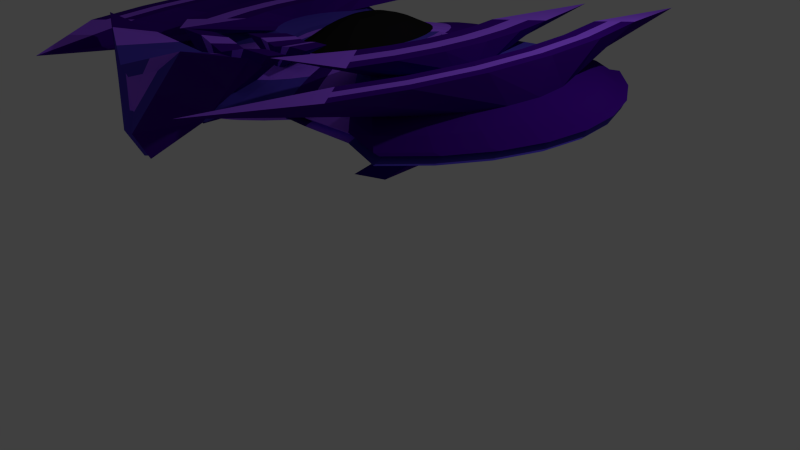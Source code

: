 # Source: Player_4.blend  (saved by Blender 2.73.0; exported with 4.5.12 LTS)
import bpy
from mathutils import Matrix  # noqa: F401  (used for matrix-valued properties, if any)

bpy.ops.wm.read_factory_settings(use_empty=True)
scene = bpy.context.scene
scene.name = 'Scene'

# ---- collections
col_collection_1 = bpy.data.collections.new('Collection 1'); scene.collection.children.link(col_collection_1)

# ---- materials (node trees are filled in below, after node groups)
mat_white = bpy.data.materials.new('white')
mat_white.alpha_threshold = 0.0
mat_white.use_transparent_shadow = False
mat_white.roughness = 0.5
mat_lights = bpy.data.materials.new('Lights')
mat_lights.alpha_threshold = 0.0
mat_lights.use_transparent_shadow = False
mat_lights.diffuse_color = (0.3357, 0.1044, 1.0, 1.0)
mat_lights.roughness = 0.5
mat_lights.specular_intensity = 0.0
mat_body_1 = bpy.data.materials.new('Body 1')
mat_body_1.alpha_threshold = 0.0
mat_body_1.use_transparent_shadow = False
mat_body_1.diffuse_color = (0.05186, 0.003241, 0.2598, 1.0)
mat_body_1.roughness = 0.5
mat_glass = bpy.data.materials.new('Glass')
mat_glass.alpha_threshold = 0.0
mat_glass.use_transparent_shadow = False
mat_glass.diffuse_color = (0.01109, 0.01109, 0.01109, 1.0)
mat_glass.roughness = 0.5
mat_glass.specular_intensity = 0.6846
mat_body = bpy.data.materials.new('Body')
mat_body.alpha_threshold = 0.0
mat_body.use_transparent_shadow = False
mat_body.diffuse_color = (0.07368, 0.04526, 0.4869, 1.0)
mat_body.roughness = 0.5
mat_body.specular_intensity = 0.4237

# ---- material node trees

# ---- world
world_world = bpy.data.worlds.new('World'); scene.world = world_world
world_world.color = (0.05088, 0.05088, 0.05088)
world_world.use_sun_shadow = False
world_world.sun_shadow_jitter_overblur = 0.0
world_world.cycles.sampling_method = 'MANUAL'
world_world.cycles.sample_map_resolution = 256

# ---- cameras
cam_camera = bpy.data.cameras.new('Camera')
cam_camera.clip_end = 100.0
cam_camera.lens = 35.0
cam_camera.sensor_width = 32.0
cam_camera.sensor_height = 18.0
cam_camera.ortho_scale = 7.314
cam_camera.dof.focus_distance = 0.0
cam_camera.dof.aperture_fstop = 128.0

# ---- lights
light_lamp = bpy.data.lights.new('Lamp', 'POINT')
light_lamp.transmission_factor = 0.0
light_lamp.cutoff_distance = 30.0
light_lamp.energy = 100.0
light_lamp.shadow_buffer_clip_start = 1.001
light_lamp.shadow_soft_size = 0.1
light_lamp.shadow_maximum_resolution = 0.006
light_lamp.use_absolute_resolution = True
light_lamp.cycles.use_multiple_importance_sampling = False

# ---- meshes
me_sphere = bpy.data.meshes.new('Sphere')
me_sphere.from_pydata([(-0.1951, -0.002747, 0.6728), (-0.3827, -0.002363, 0.6549), (-0.5556, -0.001739, 0.6258), (-0.7071, -0.0009, 0.5867), (-0.8315, 0.0001226, 0.539), (-0.9239, 0.001289, 0.4847), (-0.9808, 0.002555, 0.4256), (-1.0, 0.003872, 0.3643), (-0.6246, 0.0006659, -1.011), (3.331e-07, 0.0006659, -1.64), (-0.1913, 0.03507, 0.7243), (-0.3753, 0.07182, 0.7281), (-0.5449, 0.106, 0.719), (-0.6935, 0.1362, 0.6974), (-0.8155, 0.1613, 0.6641), (-0.9061, 0.1804, 0.6204), (-0.9619, 0.1927, 0.568), (-0.9808, 0.1977, 0.5088), (-0.6126, 0.07821, -1.011), (-0.1802, 0.07144, 0.746), (-0.3536, 0.1432, 0.7707), (-0.5133, 0.2095, 0.7808), (-0.6533, 0.268, 0.776), (-0.7682, 0.3163, 0.7565), (-0.8536, 0.3526, 0.7231), (-0.9061, 0.3755, 0.677), (-0.9239, 0.3841, 0.62), (-0.5771, 0.1528, -1.011), (-0.1622, 0.105, 0.766), (-0.3182, 0.2089, 0.8099), (-0.4619, 0.305, 0.8377), (-0.5879, 0.3895, 0.8484), (-0.6913, 0.4591, 0.8417), (-0.7682, 0.5113, 0.8177), (-0.8155, 0.544, 0.7775), (-0.8315, 0.5559, 0.7224), (-0.5194, 0.2215, -1.011), (-0.1379, 0.1343, 0.7835), (-0.2706, 0.2665, 0.8442), (-0.3928, 0.3886, 0.8876), (-0.5, 0.4959, 0.9119), (-0.5879, 0.5843, 0.9164), (-0.6533, 0.6504, 0.9007), (-0.6935, 0.6917, 0.8655), (-0.7071, 0.7065, 0.8122), (-0.6935, 0.6935, -0.1951), (-0.6533, 0.6533, -0.3827), (-0.5879, 0.5879, -0.5556), (-0.5, 0.5, -0.7071), (-0.3928, 0.3928, -0.8315), (-0.4417, 0.2817, -1.011), (-0.1084, 0.1584, 0.7979), (-0.2126, 0.3138, 0.8724), (-0.3087, 0.4573, 0.9285), (-0.3928, 0.5833, 0.964), (-0.4619, 0.6871, 0.9776), (-0.5133, 0.7646, 0.9688), (-0.5449, 0.8129, 0.9378), (-0.5556, 0.8301, 0.8859), (-0.5449, 0.8155, -0.1951), (-0.5133, 0.7682, -0.3827), (-0.4619, 0.6913, -0.5556), (-0.3928, 0.5879, -0.7071), (-0.3087, 0.4619, -0.8315), (-0.347, 0.3312, -1.011), (-0.07466, 0.1764, 0.8086), (-0.1464, 0.349, 0.8934), (-0.2126, 0.5083, 0.9589), (-0.2706, 0.6482, 1.003), (-0.3182, 0.7634, 1.023), (-0.3536, 0.8494, 1.019), (-0.3753, 0.9029, 0.9915), (-0.3827, 0.9219, 0.9406), (-0.3753, 0.9061, -0.1951), (-0.3536, 0.8536, -0.3827), (-0.3182, 0.7682, -0.5556), (-0.2706, 0.6533, -0.7071), (-0.2126, 0.5133, -0.8315), (-0.239, 0.3679, -1.011), (-0.03806, 0.1874, 0.8152), (-0.07466, 0.3706, 0.9063), (-0.1084, 0.5397, 0.9777), (-0.1379, 0.6882, 1.027), (-0.1622, 0.8105, 1.051), (-0.1802, 0.9017, 1.05), (-0.1913, 0.9584, 1.025), (-0.1951, 0.9784, 0.9743), (-0.1913, 0.9619, -0.1951), (-0.1802, 0.9061, -0.3827), (-0.1622, 0.8155, -0.5556), (-0.1379, 0.6935, -0.7071), (-0.1084, 0.5449, -0.8315), (-0.1219, 0.3905, -1.011), (3.364e-07, 0.1911, 0.8174), (3.731e-07, 0.3779, 0.9106), (3.802e-07, 0.5503, 0.984), (4.165e-07, 0.7017, 1.035), (3.882e-07, 0.8263, 1.061), (3.396e-07, 0.9193, 1.061), (4.025e-07, 0.9771, 1.036), (3.481e-07, 0.9975, 0.9857), (3.703e-07, 0.9808, -0.1951), (3.951e-07, 0.9239, -0.3827), (3.882e-07, 0.8315, -0.5556), (4.165e-07, 0.7071, -0.7071), (3.759e-07, 0.5556, -0.8315), (3.413e-07, 0.3982, -1.011), (0.03806, 0.1874, 0.8152), (0.07466, 0.3706, 0.9063), (0.1084, 0.5397, 0.9777), (0.138, 0.6882, 1.027), (0.1622, 0.8105, 1.051), (0.1802, 0.9017, 1.05), (0.1913, 0.9584, 1.025), (0.1951, 0.9784, 0.9743), (0.1913, 0.9619, -0.1951), (0.1802, 0.9061, -0.3827), (0.1622, 0.8155, -0.5556), (0.138, 0.6935, -0.7071), (0.1084, 0.5449, -0.8315), (0.1219, 0.3905, -1.011), (0.07466, 0.1764, 0.8086), (0.1464, 0.349, 0.8934), (0.2126, 0.5083, 0.9589), (0.2706, 0.6482, 1.003), (0.3182, 0.7634, 1.023), (0.3536, 0.8494, 1.019), (0.3753, 0.9029, 0.9915), (0.3827, 0.9219, 0.9406), (0.3753, 0.9061, -0.1951), (0.3536, 0.8536, -0.3827), (0.3182, 0.7682, -0.5556), (0.2706, 0.6533, -0.7071), (0.2126, 0.5133, -0.8315), (0.239, 0.3679, -1.011), (0.1084, 0.1584, 0.7979), (0.2126, 0.3138, 0.8724), (0.3087, 0.4573, 0.9285), (0.3928, 0.5833, 0.964), (0.4619, 0.6871, 0.9776), (0.5133, 0.7646, 0.9688), (0.5449, 0.8129, 0.9378), (0.5556, 0.8301, 0.8859), (0.5449, 0.8155, -0.1951), (0.5133, 0.7682, -0.3827), (0.4619, 0.6913, -0.5556), (0.3928, 0.5879, -0.7071), (0.3087, 0.4619, -0.8315), (0.347, 0.3312, -1.011), (0.138, 0.1343, 0.7835), (0.2706, 0.2665, 0.8442), (0.3928, 0.3886, 0.8876), (0.5, 0.4959, 0.9119), (0.5879, 0.5843, 0.9164), (0.6533, 0.6504, 0.9007), (0.6935, 0.6917, 0.8655), (0.7071, 0.7065, 0.8122), (0.6935, 0.6935, -0.1951), (0.6533, 0.6533, -0.3827), (0.5879, 0.5879, -0.5556), (0.5, 0.5, -0.7071), (0.3928, 0.3928, -0.8315), (0.4417, 0.2817, -1.011), (0.1622, 0.105, 0.766), (0.3182, 0.2089, 0.8098), (0.4619, 0.305, 0.8377), (0.5879, 0.3895, 0.8484), (0.6913, 0.4591, 0.8417), (0.7682, 0.5113, 0.8177), (0.8155, 0.544, 0.7775), (0.8315, 0.5559, 0.7224), (0.5194, 0.2215, -1.011), (0.1802, 0.07144, 0.746), (0.3536, 0.1432, 0.7707), (0.5133, 0.2095, 0.7808), (0.6533, 0.268, 0.776), (0.7682, 0.3163, 0.7565), (0.8536, 0.3526, 0.7231), (0.9061, 0.3755, 0.677), (0.9239, 0.3841, 0.62), (0.5771, 0.1528, -1.011), (0.1913, 0.03507, 0.7243), (0.3753, 0.07182, 0.7281), (0.5449, 0.106, 0.719), (0.6935, 0.1362, 0.6974), (0.8155, 0.1613, 0.6641), (0.9061, 0.1804, 0.6204), (0.9619, 0.1927, 0.568), (0.9808, 0.1977, 0.5088), (0.6126, 0.07821, -1.011), (0.1951, -0.002747, 0.6728), (0.3827, -0.002363, 0.6549), (0.5556, -0.001739, 0.6258), (0.7071, -0.0009001, 0.5867), (0.8315, 0.0001225, 0.539), (0.9239, 0.001289, 0.4847), (0.9808, 0.002555, 0.4256), (1.0, 0.003872, 0.3643), (0.6246, 0.0006659, -1.011), (0.1913, -0.04057, 0.6503), (0.3753, -0.07655, 0.6107), (0.5449, -0.1094, 0.5616), (0.6935, -0.138, 0.505), (0.8155, -0.1611, 0.4429), (0.9061, -0.1778, 0.3779), (0.9619, -0.1876, 0.3123), (0.9808, -0.19, 0.2487), (0.6126, -0.07688, -1.011), (0.1802, -0.07693, 0.6286), (0.3536, -0.1479, 0.5681), (0.5133, -0.213, 0.4999), (0.6533, -0.2698, 0.4264), (0.7682, -0.3161, 0.3505), (0.8536, -0.35, 0.2752), (0.9061, -0.3704, 0.2033), (0.9239, -0.3764, 0.1375), (0.5771, -0.1515, -1.011), (0.1622, -0.1104, 0.6086), (0.3182, -0.2136, 0.5289), (0.4619, -0.3084, 0.443), (0.5879, -0.3913, 0.354), (0.6913, -0.4589, 0.2654), (0.7682, -0.5087, 0.1805), (0.8155, -0.5389, 0.1028), (0.8315, -0.5482, 0.03511), (0.5194, -0.2202, -1.011), (0.138, -0.1398, 0.5911), (0.2706, -0.2712, 0.4946), (0.3928, -0.3921, 0.3931), (0.5, -0.4977, 0.2905), (0.5879, -0.5841, 0.1907), (0.6533, -0.6479, 0.0976), (0.6935, -0.6866, 0.01475), (0.7071, -0.6988, -0.05467), (0.6935, -0.6935, -0.1951), (0.6533, -0.6533, -0.3827), (0.5879, -0.5879, -0.5556), (0.5, -0.5, -0.7071), (0.3928, -0.3928, -0.8315), (0.4417, -0.2804, -1.011), (0.1084, -0.1639, 0.5767), (0.2126, -0.3185, 0.4664), (0.3087, -0.4608, 0.3521), (0.3928, -0.5851, 0.2384), (0.4619, -0.6868, 0.1294), (0.5133, -0.762, 0.02953), (0.5449, -0.8078, -0.05752), (0.5556, -0.8223, -0.1284), (0.5449, -0.8155, -0.1951), (0.5133, -0.7682, -0.3827), (0.4619, -0.6913, -0.5556), (0.3928, -0.5879, -0.7071), (0.3087, -0.4619, -0.8315), (0.347, -0.3298, -1.011), (0.07466, -0.1818, 0.566), (0.1464, -0.3537, 0.4454), (0.2126, -0.5118, 0.3217), (0.2706, -0.65, 0.1997), (0.3182, -0.7632, 0.08391), (0.3536, -0.8469, -0.02105), (0.3753, -0.8978, -0.1112), (0.3827, -0.9142, -0.1831), (0.3753, -0.9061, -0.1951), (0.3536, -0.8536, -0.3827), (0.3182, -0.7682, -0.5556), (0.2706, -0.6533, -0.7071), (0.2126, -0.5133, -0.8315), (0.239, -0.3666, -1.011), (0.03806, -0.1929, 0.5594), (0.07466, -0.3753, 0.4325), (0.1084, -0.5432, 0.303), (0.1379, -0.69, 0.1758), (0.1622, -0.8102, 0.05588), (0.1802, -0.8991, -0.0522), (0.1913, -0.9533, -0.1443), (0.1951, -0.9707, -0.2168), (0.1913, -0.9619, -0.1951), (0.1802, -0.9061, -0.3827), (0.1622, -0.8155, -0.5556), (0.1379, -0.6935, -0.7071), (0.1084, -0.5449, -0.8315), (0.1219, -0.3892, -1.011), (2.965e-07, -0.1966, 0.5572), (2.151e-07, -0.3826, 0.4282), (1.831e-07, -0.5538, 0.2967), (1.364e-07, -0.7035, 0.1678), (1.501e-07, -0.8261, 0.04642), (1.781e-07, -0.9167, -0.06272), (1.475e-07, -1.291, -0.1951), (2.133e-07, -0.9239, -0.3827), (1.501e-07, -0.8315, -0.5556), (1.364e-07, -0.7071, -0.7071), (2.136e-07, -0.5556, -0.8315), (2.212e-07, -0.3968, -1.011), (-0.03806, -0.1929, 0.5594), (-0.07466, -0.3753, 0.4325), (-0.1084, -0.5432, 0.303), (-0.1379, -0.69, 0.1758), (-0.1622, -0.8102, 0.05588), (-0.1802, -0.8991, -0.0522), (-0.1913, -0.9533, -0.1443), (-0.1951, -0.9707, -0.2168), (-0.1913, -0.9619, -0.1951), (-0.1802, -0.9061, -0.3827), (-0.1622, -0.8155, -0.5556), (-0.1379, -0.6935, -0.7071), (-0.1084, -0.5449, -0.8315), (-0.1219, -0.3892, -1.011), (-0.07466, -0.1818, 0.566), (-0.1464, -0.3537, 0.4454), (-0.2126, -0.5118, 0.3217), (-0.2706, -0.65, 0.1997), (-0.3182, -0.7632, 0.08392), (-0.3536, -0.8469, -0.02105), (-0.3753, -0.8978, -0.1112), (-0.3827, -0.9142, -0.1831), (-0.3753, -0.9061, -0.1951), (-0.3536, -0.8536, -0.3827), (-0.3182, -0.7682, -0.5556), (-0.2706, -0.6533, -0.7071), (-0.2126, -0.5133, -0.8315), (-0.239, -0.3666, -1.011), (-0.1084, -0.1639, 0.5767), (-0.2126, -0.3185, 0.4664), (-0.3087, -0.4608, 0.3521), (-0.3928, -0.5851, 0.2384), (-0.4619, -0.6868, 0.1294), (-0.5133, -0.762, 0.02953), (-0.5449, -0.8078, -0.05752), (-0.5556, -0.8223, -0.1284), (-0.5449, -0.8155, -0.1951), (-0.5133, -0.7682, -0.3827), (-0.4619, -0.6913, -0.5556), (-0.3928, -0.5879, -0.7071), (-0.3087, -0.4619, -0.8315), (-0.347, -0.3298, -1.011), (9.544e-08, -0.002877, 0.6788), (-0.1379, -0.1398, 0.5911), (-0.2706, -0.2712, 0.4946), (-0.3928, -0.3921, 0.3931), (-0.5, -0.4977, 0.2905), (-0.5879, -0.5841, 0.1907), (-0.6533, -0.6479, 0.0976), (-0.6935, -0.6866, 0.01475), (-0.7071, -0.6988, -0.05467), (-0.6935, -0.6935, -0.1951), (-0.6533, -0.6533, -0.3827), (-0.5879, -0.5879, -0.5556), (-0.5, -0.5, -0.7071), (-0.3928, -0.3928, -0.8315), (-0.4417, -0.2804, -1.011), (-0.1622, -0.1104, 0.6086), (-0.3182, -0.2136, 0.5289), (-0.4619, -0.3084, 0.443), (-0.5879, -0.3913, 0.354), (-0.6913, -0.4589, 0.2654), (-0.7682, -0.5087, 0.1805), (-0.8155, -0.5389, 0.1028), (-0.8315, -0.5482, 0.03511), (-0.5194, -0.2202, -1.011), (-0.1802, -0.07693, 0.6286), (-0.3536, -0.1479, 0.5681), (-0.5133, -0.213, 0.4999), (-0.6533, -0.2698, 0.4264), (-0.7682, -0.3161, 0.3505), (-0.8536, -0.35, 0.2752), (-0.9061, -0.3704, 0.2033), (-0.9239, -0.3764, 0.1375), (-0.5771, -0.1515, -1.011), (-0.1913, -0.04057, 0.6503), (-0.3753, -0.07655, 0.6107), (-0.5449, -0.1094, 0.5616), (-0.6935, -0.138, 0.505), (-0.8155, -0.1611, 0.4429), (-0.9061, -0.1778, 0.3779), (-0.9619, -0.1876, 0.3123), (-0.9808, -0.19, 0.2487), (-0.6126, -0.07688, -1.011), (-3.728, -8.458e-09, -0.0248), (-3.656, -8.458e-09, -0.2564), (-3.444, -8.458e-09, -0.4791), (-3.099, -8.458e-09, -0.6844), (-2.636, -8.458e-09, -0.8643), (-2.071, -8.458e-09, -1.012), (-1.426, -8.458e-09, -1.122), (-3.656, 0.2156, -0.0248), (-3.586, 0.2115, -0.2564), (-3.378, 0.1992, -0.4791), (-3.04, 0.1793, -0.6844), (-2.585, 0.1525, -0.8643), (-2.031, 0.1198, -1.012), (-1.399, 0.08251, -1.122), (-3.444, 0.4229, -0.0248), (-3.378, 0.4148, -0.2564), (-3.182, 0.3907, -0.4791), (-2.863, 0.3517, -0.6844), (-2.435, 0.2991, -0.8643), (-1.913, 0.235, -1.012), (-1.318, 0.1619, -1.122), (-3.099, 0.614, -0.0248), (-3.04, 0.6022, -0.2564), (-2.863, 0.5673, -0.4791), (-2.577, 0.5105, -0.6844), (-2.192, 0.4342, -0.8643), (-1.722, 0.3411, -1.012), (-1.186, 0.235, -1.122), (-2.636, 0.7815, -0.0248), (-2.585, 0.7665, -0.2564), (-2.435, 0.722, -0.4791), (-2.192, 0.6498, -0.6844), (-1.864, 0.5526, -0.8643), (-1.464, 0.4342, -1.012), (-1.009, 0.2991, -1.122), (2.636, 0.7815, -0.0248), (2.585, 0.7665, -0.2564), (2.435, 0.722, -0.4791), (2.192, 0.6498, -0.6844), (1.864, 0.5526, -0.8643), (1.464, 0.4342, -1.012), (1.009, 0.2991, -1.122), (3.099, 0.614, -0.0248), (3.04, 0.6022, -0.2564), (2.863, 0.5673, -0.4791), (2.577, 0.5105, -0.6844), (2.192, 0.4342, -0.8643), (1.722, 0.3411, -1.012), (1.186, 0.235, -1.122), (3.444, 0.4229, -0.0248), (3.378, 0.4148, -0.2564), (3.182, 0.3907, -0.4791), (2.863, 0.3517, -0.6844), (2.435, 0.2991, -0.8643), (1.913, 0.235, -1.012), (1.318, 0.1619, -1.122), (3.656, 0.2156, -0.0248), (3.586, 0.2115, -0.2564), (3.378, 0.1992, -0.4791), (3.04, 0.1793, -0.6844), (2.585, 0.1525, -0.8643), (2.031, 0.1198, -1.012), (1.399, 0.08251, -1.122), (3.728, -1.32e-07, -0.0248), (3.656, -9.08e-08, -0.2564), (3.444, -8.257e-08, -0.4791), (3.099, -1.402e-07, -0.6844), (2.636, -1.567e-07, -0.8643), (2.071, -1.155e-07, -1.012), (1.426, -5.786e-08, -1.122), (3.656, -0.2156, -0.0248), (3.586, -0.2115, -0.2564), (3.378, -0.1992, -0.4791), (3.04, -0.1793, -0.6844), (2.585, -0.1525, -0.8643), (2.031, -0.1198, -1.012), (1.399, -0.08251, -1.122), (3.444, -0.4229, -0.0248), (3.378, -0.4148, -0.2564), (3.182, -0.3907, -0.4791), (2.863, -0.3517, -0.6844), (2.435, -0.2991, -0.8643), (1.913, -0.235, -1.012), (1.318, -0.1619, -1.122), (3.099, -0.614, -0.0248), (3.04, -0.6022, -0.2564), (2.863, -0.5673, -0.4791), (2.577, -0.5105, -0.6844), (2.192, -0.4342, -0.8643), (1.722, -0.3411, -1.012), (1.186, -0.235, -1.122), (2.636, -0.7815, -0.0248), (2.585, -0.7665, -0.2564), (2.435, -0.722, -0.4791), (2.192, -0.6498, -0.6844), (1.864, -0.5526, -0.8643), (1.464, -0.4342, -1.012), (1.009, -0.2991, -1.122), (1.561, -1.049, -2.091), (1.471, -0.9705, -1.822), (0.9445, -0.8155, -1.684), (0.8033, -0.6935, -1.529), (0.6311, -0.5449, -1.402), (0.4347, -0.3753, -1.307), (-3.073e-07, -1.291, -1.655), (-9.05e-09, -0.9239, -1.552), (-2.954e-07, -0.8315, -1.456), (-3.574e-07, -0.7071, -1.372), (-7.77e-09, -0.5556, -1.303), (1.9e-07, -0.3827, -1.252), (-1.561, -1.049, -2.091), (-1.471, -0.9705, -1.822), (-0.9445, -0.8155, -1.684), (-0.8033, -0.6935, -1.529), (-0.6311, -0.5449, -1.402), (-0.4347, -0.3753, -1.307), (-2.636, -0.7815, -0.0248), (-2.585, -0.7665, -0.2564), (-2.435, -0.722, -0.4791), (-2.192, -0.6498, -0.6844), (-1.864, -0.5526, -0.8643), (-1.464, -0.4342, -1.012), (-1.009, -0.2991, -1.122), (-3.099, -0.614, -0.0248), (-3.04, -0.6022, -0.2564), (-2.863, -0.5673, -0.4791), (-2.577, -0.5105, -0.6844), (-2.192, -0.4342, -0.8643), (-1.722, -0.3411, -1.012), (-1.186, -0.235, -1.122), (-3.444, -0.4229, -0.0248), (-3.378, -0.4148, -0.2564), (-3.182, -0.3907, -0.4791), (-2.863, -0.3517, -0.6844), (-2.435, -0.2991, -0.8643), (-1.913, -0.235, -1.012), (-1.318, -0.1619, -1.122), (-3.656, -0.2156, -0.0248), (-3.586, -0.2115, -0.2564), (-3.378, -0.1992, -0.4791), (-3.04, -0.1793, -0.6844), (-2.585, -0.1525, -0.8643), (-2.031, -0.1198, -1.012), (-1.399, -0.08251, -1.122), (-2.299, 0.5556, -0.0605), (-1.917, -0.6935, -0.2556), (-2.554, 0.3827, -0.0605), (-1.382, 0.5, -0.7676), (-1.806, -0.6533, -0.4432), (-1.955, -0.7071, -0.0605), (-2.711, -0.1951, -0.0605), (-0.8797, -0.2126, -0.9844), (-1.086, 0.3928, -0.892), (-1.625, -0.5879, -0.6161), (-1.955, 0.7071, -0.0605), (-0.9774, -0.1464, -0.9844), (-1.382, -0.5, -0.7676), (-1.038, -0.07466, -0.9844), (-1.058, 0.0, -0.9844), (-1.917, 0.6935, -0.2556), (-2.711, 0.1951, -0.0605), (-2.765, 0.0, -0.0605), (-2.554, -0.3827, -0.0605), (-2.299, -0.5556, -0.0605), (-1.038, 0.07466, -0.9844), (-0.9774, 0.1464, -0.9844), (-1.086, -0.3928, -0.892), (-0.7481, -0.2706, -0.9844), (-1.625, 0.5879, -0.6161), (-1.806, 0.6533, -0.4432), (-0.8797, 0.2126, -0.9844), (-0.7481, 0.2706, -0.9844), (1.086, 0.3928, -0.892), (2.299, 0.5556, -0.0605), (1.917, -0.6935, -0.2556), (1.955, 0.7071, -0.0605), (0.9774, -0.1464, -0.9844), (1.806, -0.6533, -0.4432), (2.554, 0.3827, -0.0605), (2.711, 0.1951, -0.0605), (1.917, 0.6935, -0.2556), (1.625, -0.5879, -0.6161), (1.955, -0.7071, -0.0605), (1.806, 0.6533, -0.4432), (1.038, -0.07466, -0.9844), (0.9774, 0.1464, -0.9844), (0.8797, -0.2126, -0.9844), (0.7481, -0.2706, -0.9844), (2.711, -0.1951, -0.0605), (2.765, -1.131e-07, -0.0605), (2.299, -0.5556, -0.0605), (2.554, -0.3827, -0.0605), (1.086, -0.3928, -0.892), (1.382, -0.5, -0.7676), (1.625, 0.5879, -0.6161), (1.382, 0.5, -0.7676), (0.7481, 0.2706, -0.9844), (0.8797, 0.2126, -0.9844), (1.038, 0.07466, -0.9844), (1.058, -4.385e-08, -0.9844), (-0.7003, 0.7559, 0.3086), (-0.5502, 0.8787, 0.3454), (-0.379, 0.9699, 0.3728), (-0.1932, 1.026, 0.3896), (3.592e-07, 1.045, 0.3953), (0.1932, 1.026, 0.3896), (0.379, 0.9699, 0.3728), (0.5502, 0.8787, 0.3454), (0.7003, 0.7559, 0.3086), (0.7003, -0.6403, -0.1104), (0.5502, -0.763, -0.1472), (0.379, -0.8543, -0.1746), (0.1932, -0.9104, -0.1915), (-0.1932, -0.9104, -0.1915), (-0.379, -0.8543, -0.1746), (-0.5502, -0.763, -0.1472), (-0.7003, -0.6403, -0.1104), (-3.692, 0.05587, -0.1406), (-3.621, 0.2694, -0.1406), (-3.411, 0.4747, -0.1406), (-3.07, 0.664, -0.1406), (-2.61, 0.8299, -0.1406), (2.61, 0.8299, -0.1406), (3.07, 0.664, -0.1406), (3.411, 0.4747, -0.1406), (3.621, 0.2694, -0.1406), (3.692, 0.05587, -0.1406), (3.621, -0.1577, -0.1406), (3.411, -0.363, -0.1406), (3.07, -0.5522, -0.1406), (2.61, -0.7181, -0.1406), (-2.61, -0.7181, -0.1406), (-3.07, -0.5522, -0.1406), (-3.411, -0.363, -0.1406), (-3.621, -0.1577, -0.1406), (-1.936, 0.7562, -0.158), (-1.936, -0.6444, -0.158), (1.936, 0.7562, -0.158), (1.936, -0.6444, -0.158), (-0.05419, -0.5502, -0.8315), (-0.06897, -0.7003, -0.7071), (-0.09567, -1.304, -0.1951), (-0.08111, -0.8181, 0.05115), (-0.06897, -0.6968, 0.1718), (-0.01903, -0.1947, 0.5583), (-0.03733, -0.379, 0.4304), (-0.06093, -0.393, -1.011), (-0.09012, -0.915, -0.3827), (-0.09012, -0.9079, -0.05746), (-0.05419, -0.5485, 0.2998), (-0.08111, -0.8235, -0.5556), (-0.3156, -0.5502, -1.402), (-0.4016, -0.7003, -1.529), (-0.7806, -1.173, -2.091), (-0.2174, -0.379, -1.307), (-0.7353, -0.983, -1.822), (-0.4723, -0.8235, -1.684), (0.09012, -0.915, -0.3827), (0.09567, -1.304, -0.1951), (0.09012, -0.9079, -0.05746), (0.08111, -0.8181, 0.05115), (0.03733, -0.379, 0.4304), (0.01903, -0.1947, 0.5583), (0.06093, -0.393, -1.011), (0.05419, -0.5502, -0.8315), (0.08111, -0.8235, -0.5556), (0.05419, -0.5485, 0.2998), (0.06897, -0.7003, -0.7071), (0.06897, -0.6968, 0.1718), (0.7353, -0.983, -1.822), (0.7806, -1.173, -2.091), (0.2174, -0.379, -1.307), (0.3156, -0.5502, -1.402), (0.4723, -0.8235, -1.684), (0.4016, -0.7003, -1.529), (-3.099, 0.06182, -1.549), (-2.636, 0.06182, -1.527), (-2.071, 0.06182, -1.508), (-1.426, 0.06182, -1.494), (-3.04, 0.4291, -1.549), (-2.585, 0.3742, -1.527), (-2.031, 0.3073, -1.508), (-1.399, 0.2309, -1.494), (-2.863, 0.7823, -1.549), (-2.435, 0.6746, -1.527), (-1.913, 0.5433, -1.508), (-1.318, 0.3934, -1.494), (-1.935, 1.668, -0.8799), (-1.18, 1.213, -1.172), (1.935, 1.668, -0.8799), (1.18, 1.213, -1.172), (2.863, 0.7823, -1.549), (2.435, 0.6746, -1.527), (1.913, 0.5433, -1.508), (1.318, 0.3934, -1.494), (3.04, 0.4291, -1.549), (2.585, 0.3742, -1.527), (2.031, 0.3073, -1.508), (1.399, 0.2309, -1.494), (3.099, 0.06182, -1.549), (2.636, 0.06182, -1.527), (2.071, 0.06182, -1.508), (1.426, 0.06182, -1.494), (3.04, -0.3055, -1.549), (2.585, -0.2506, -1.527), (2.031, -0.1836, -1.508), (1.399, -0.1072, -1.494), (2.863, -0.6587, -1.549), (2.435, -0.5509, -1.527), (1.913, -0.4196, -1.508), (1.318, -0.2698, -1.494), (2.577, -0.9842, -1.549), (2.192, -0.8278, -1.527), (1.722, -0.6371, -1.508), (1.186, -0.4196, -1.494), (1.646, -1.401, -1.373), (1.004, -0.8216, -1.666), (-1.646, -1.401, -1.373), (-1.004, -0.8216, -1.666), (-2.577, -0.9842, -1.549), (-2.192, -0.8278, -1.527), (-1.722, -0.6371, -1.508), (-1.186, -0.4196, -1.494), (-2.863, -0.6587, -1.549), (-2.435, -0.5509, -1.527), (-1.913, -0.4196, -1.508), (-1.318, -0.2698, -1.494), (-3.04, -0.3055, -1.549), (-2.585, -0.2506, -1.527), (-2.031, -0.1836, -1.508), (-1.399, -0.1072, -1.494), (-0.4715, 0.0006659, -1.246), (-0.4625, 0.05921, -1.246), (-0.4356, 0.1155, -1.246), (-0.3921, 0.1674, -1.246), (-0.3334, 0.2128, -1.246), (-0.262, 0.2502, -1.246), (-0.1804, 0.2779, -1.246), (-0.09199, 0.295, -1.246), (3.46e-07, 0.3007, -1.246), (0.09199, 0.295, -1.246), (0.1804, 0.2779, -1.246), (0.262, 0.2502, -1.246), (0.3334, 0.2128, -1.246), (0.3921, 0.1674, -1.246), (0.4356, 0.1155, -1.246), (0.4625, 0.05921, -1.246), (0.4715, 0.0006659, -1.246), (0.4625, -0.05788, -1.246), (0.4356, -0.1142, -1.246), (0.3921, -0.166, -1.246), (0.3334, -0.2115, -1.246), (0.262, -0.2488, -1.246), (0.1804, -0.2766, -1.246), (0.09199, -0.2936, -1.246), (2.536e-07, -0.2994, -1.246), (-0.09199, -0.2936, -1.246), (-0.1804, -0.2766, -1.246), (-0.262, -0.2488, -1.246), (-0.3334, -0.2115, -1.246), (-0.3921, -0.166, -1.246), (-0.4356, -0.1142, -1.246), (-0.4625, -0.05787, -1.246), (-0.04599, -0.2965, -1.246), (0.046, -0.2965, -1.246), (-0.395, 0.0006659, -1.364), (-0.3874, 0.0497, -1.364), (-0.3649, 0.09686, -1.364), (-0.3284, 0.1403, -1.364), (-0.2793, 0.1784, -1.364), (-0.2194, 0.2097, -1.364), (-0.1512, 0.2329, -1.364), (-0.07706, 0.2472, -1.364), (3.483e-07, 0.252, -1.364), (0.07706, 0.2472, -1.364), (0.1512, 0.2329, -1.364), (0.2194, 0.2097, -1.364), (0.2793, 0.1784, -1.364), (0.3284, 0.1403, -1.364), (0.3649, 0.09686, -1.364), (0.3874, 0.0497, -1.364), (0.395, 0.0006659, -1.364), (0.3874, -0.04837, -1.364), (0.3649, -0.09552, -1.364), (0.3284, -0.139, -1.364), (0.2793, -0.1771, -1.364), (0.2194, -0.2083, -1.364), (0.1512, -0.2316, -1.364), (0.07706, -0.2459, -1.364), (2.698e-07, -0.2507, -1.364), (-0.07706, -0.2459, -1.364), (-0.1512, -0.2316, -1.364), (-0.2194, -0.2083, -1.364), (-0.2793, -0.1771, -1.364), (-0.3284, -0.139, -1.364), (-0.3649, -0.09552, -1.364), (-0.3874, -0.04837, -1.364), (-0.03853, -0.2483, -1.364), (0.03853, -0.2483, -1.364), (-0.5481, 0.0006659, -1.128), (-0.5375, 0.06871, -1.128), (-0.5064, 0.1341, -1.128), (-0.4557, 0.1944, -1.128), (-0.3875, 0.2473, -1.128), (-0.3045, 0.2907, -1.128), (-0.2097, 0.3229, -1.128), (-0.1069, 0.3427, -1.128), (3.437e-07, 0.3495, -1.128), (0.1069, 0.3427, -1.128), (0.2097, 0.3229, -1.128), (0.3045, 0.2907, -1.128), (0.3875, 0.2473, -1.128), (0.4557, 0.1944, -1.128), (0.5064, 0.1341, -1.128), (0.5375, 0.06871, -1.128), (0.5481, 0.0006659, -1.128), (0.5375, -0.06738, -1.128), (0.5064, -0.1328, -1.128), (0.4557, -0.1931, -1.128), (0.3875, -0.246, -1.128), (0.3045, -0.2893, -1.128), (0.2097, -0.3216, -1.128), (0.1069, -0.3414, -1.128), (2.374e-07, -0.3481, -1.128), (-0.1069, -0.3414, -1.128), (-0.2097, -0.3216, -1.128), (-0.3045, -0.2893, -1.128), (-0.3875, -0.246, -1.128), (-0.4557, -0.1931, -1.128), (-0.5064, -0.1328, -1.128), (-0.5375, -0.06738, -1.128), (-0.05346, -0.3448, -1.128), (0.05346, -0.3448, -1.128), (0.1069, -0.3414, -1.128), (0.05346, -0.3448, -1.128), (2.374e-07, -0.3481, -1.128), (-0.05346, -0.3448, -1.128), (-0.5375, -0.06738, -1.128), (-0.5481, 0.0006659, -1.128), (-0.5064, -0.1328, -1.128), (-0.4557, -0.1931, -1.128), (-0.3875, -0.246, -1.128), (-0.3045, -0.2893, -1.128), (-0.2097, -0.3216, -1.128), (-0.1069, -0.3414, -1.128), (0.2097, -0.3216, -1.128), (0.3045, -0.2893, -1.128), (0.3875, -0.246, -1.128), (0.4557, -0.1931, -1.128), (0.5064, -0.1328, -1.128), (0.5375, -0.06738, -1.128), (0.5481, 0.0006659, -1.128), (0.5375, 0.06871, -1.128), (0.5064, 0.1341, -1.128), (0.4557, 0.1944, -1.128), (0.3875, 0.2473, -1.128), (0.3045, 0.2907, -1.128), (0.2097, 0.3229, -1.128), (0.1069, 0.3427, -1.128), (3.437e-07, 0.3495, -1.128), (-0.1069, 0.3427, -1.128), (-0.2097, 0.3229, -1.128), (-0.3045, 0.2907, -1.128), (-0.3875, 0.2473, -1.128), (-0.4557, 0.1944, -1.128), (-0.5064, 0.1341, -1.128), (-0.5375, 0.06871, -1.128), (1.715, 0.4933, -1.503), (1.516, 0.4434, -1.498), (1.82, 0.2818, -1.503), (1.61, 0.2563, -1.498), (1.856, 0.06182, -1.503), (1.641, 0.06182, -1.498), (1.82, -0.1582, -1.503), (1.61, -0.1327, -1.498), (1.715, -0.3697, -1.503), (1.516, -0.3197, -1.498), (1.543, -0.5646, -1.503), (1.365, -0.4921, -1.498), (2.721, 0.7464, -1.542), (2.578, 0.7105, -1.534), (2.888, 0.4108, -1.542), (2.737, 0.3925, -1.534), (2.945, 0.06182, -1.542), (2.79, 0.06182, -1.534), (2.888, -0.2872, -1.542), (2.737, -0.2689, -1.534), (2.721, -0.6228, -1.542), (2.578, -0.5869, -1.534), (2.449, -0.9321, -1.542), (2.32, -0.8799, -1.534), (-1.856, 0.06182, -1.503), (-1.641, 0.06182, -1.498), (-1.82, 0.2818, -1.503), (-1.61, 0.2563, -1.498), (-1.715, 0.4933, -1.503), (-1.516, 0.4434, -1.498), (-1.543, -0.5646, -1.503), (-1.365, -0.4921, -1.498), (-1.715, -0.3697, -1.503), (-1.516, -0.3197, -1.498), (-1.82, -0.1582, -1.503), (-1.61, -0.1327, -1.498), (-2.945, 0.06182, -1.542), (-2.79, 0.06182, -1.534), (-2.888, 0.4108, -1.542), (-2.737, 0.3925, -1.534), (-2.721, 0.7464, -1.542), (-2.578, 0.7105, -1.534), (-2.449, -0.9321, -1.542), (-2.32, -0.8799, -1.534), (-2.721, -0.6228, -1.542), (-2.578, -0.5869, -1.534), (-2.888, -0.2872, -1.542), (-2.737, -0.2689, -1.534), (-1.81, 0.5557, 0.2005), (-1.321, 0.5558, 0.4614), (-1.088, 0.5, -0.7474), (-0.7941, 0.5, -0.7273), (-1.539, -0.7043, -0.0489), (-1.123, -0.7015, -0.03729), (-2.135, -0.1934, 0.05222), (-1.558, -0.1917, 0.1649), (-0.855, 0.3928, -0.8718), (-0.6239, 0.3928, -0.8516), (-1.539, 0.7069, 0.2304), (-1.123, 0.7067, 0.5213), (-0.8784, 0.001667, -0.9862), (-0.6989, 0.003335, -0.9881), (-1.509, 0.6935, -0.2354), (-1.101, 0.6935, -0.2153), (-2.176, 0.001291, 0.09075), (-1.588, 0.002581, 0.242), (-1.81, -0.5531, -0.01897), (-1.321, -0.5506, 0.02256), (-0.8116, 0.1623, -0.9862), (-0.6457, 0.1782, -0.9881), (-0.6212, -0.2952, -0.9862), (-0.4942, -0.3197, -0.9881), (-1.422, 0.6533, -0.423), (-1.038, 0.6533, -0.4028), (-0.6212, 0.2985, -0.9862), (-0.4942, 0.3264, -0.9881), (-1.101, -0.6935, -0.2153), (-1.509, -0.6935, -0.2354), (-1.467, 0.3836, 0.3932), (-2.011, 0.3832, 0.1663), (-1.038, -0.6533, -0.4028), (-1.422, -0.6533, -0.423), (-0.5812, -0.2505, -0.9881), (-0.7304, -0.2315, -0.9862), (-0.9338, -0.5879, -0.5757), (-1.28, -0.5879, -0.5959), (-0.6457, -0.1715, -0.9881), (-0.8116, -0.159, -0.9862), (-0.7941, -0.5, -0.7273), (-1.088, -0.5, -0.7474), (-0.6855, -0.0858, -0.9881), (-0.8616, -0.08023, -0.9862), (-1.558, 0.1968, 0.3191), (-2.135, 0.196, 0.1293), (-1.467, -0.3785, 0.09085), (-2.011, -0.3806, 0.01518), (-0.6855, 0.09247, -0.9881), (-0.8616, 0.08356, -0.9862), (-0.6239, -0.3928, -0.8516), (-0.855, -0.3928, -0.8718), (-0.9338, 0.5879, -0.5757), (-1.28, 0.5879, -0.5959), (-0.5812, 0.2572, -0.9881), (-0.7304, 0.2349, -0.9862), (-1.112, -0.6417, -0.1263), (-1.524, -0.643, -0.1422), (-1.112, 0.756, 0.153), (-1.524, 0.7561, -0.002512), (1.81, 0.5557, 0.2005), (1.321, 0.5558, 0.4614), (1.509, -0.6935, -0.2354), (1.101, -0.6935, -0.2153), (1.422, -0.6533, -0.423), (1.038, -0.6533, -0.4028), (2.011, 0.3832, 0.1663), (1.467, 0.3836, 0.3932), (2.135, 0.196, 0.1293), (1.558, 0.1968, 0.3191), (1.28, -0.5879, -0.5959), (0.9338, -0.5879, -0.5757), (0.8616, -0.08023, -0.9862), (0.6855, -0.0858, -0.9881), (0.6212, -0.2952, -0.9862), (0.4942, -0.3197, -0.9881), (2.176, 0.00129, 0.09075), (1.588, 0.002581, 0.242), (2.011, -0.3806, 0.01517), (1.467, -0.3785, 0.09085), (1.088, -0.5, -0.7474), (0.7941, -0.5, -0.7273), (1.088, 0.5, -0.7474), (0.7941, 0.5, -0.7273), (0.7304, 0.2349, -0.9862), (0.5812, 0.2572, -0.9881), (0.8784, 0.001667, -0.9862), (0.6989, 0.003335, -0.9881), (0.6239, 0.3928, -0.8516), (0.855, 0.3928, -0.8718), (1.123, 0.7067, 0.5213), (1.539, 0.7069, 0.2304), (0.6457, -0.1715, -0.9881), (0.8116, -0.159, -0.9862), (1.101, 0.6935, -0.2153), (1.509, 0.6935, -0.2354), (1.123, -0.7015, -0.03729), (1.539, -0.7043, -0.0489), (1.038, 0.6533, -0.4028), (1.422, 0.6533, -0.423), (0.6457, 0.1782, -0.9881), (0.8116, 0.1623, -0.9862), (0.5812, -0.2505, -0.9881), (0.7304, -0.2315, -0.9862), (1.558, -0.1917, 0.1649), (2.135, -0.1934, 0.05222), (1.321, -0.5506, 0.02256), (1.81, -0.5531, -0.01897), (0.6239, -0.3928, -0.8516), (0.855, -0.3928, -0.8718), (0.9338, 0.5879, -0.5757), (1.28, 0.5879, -0.5959), (0.4942, 0.3264, -0.9881), (0.6212, 0.2985, -0.9862), (0.6855, 0.09247, -0.9881), (0.8616, 0.08356, -0.9862), (1.112, -0.6417, -0.1263), (1.524, -0.643, -0.1422), (1.112, 0.756, 0.153), (1.524, 0.7561, -0.002512), (-0.7112, 0.7398, 0.06063), (-0.5588, 0.8647, 0.07943), (-0.3849, 0.9575, 0.0934), (-0.1962, 1.015, 0.102), (3.688e-07, 1.034, 0.1049), (0.1962, 1.015, 0.102), (0.3849, 0.9575, 0.0934), (0.5588, 0.8647, 0.07943), (0.7112, 0.7398, 0.06063), (0.7112, -0.6803, -0.1531), (0.5588, -0.8052, -0.1719), (0.3849, -0.898, -0.1859), (0.1962, -0.9552, -0.1945), (-0.1962, -0.9552, -0.1945), (-0.3849, -0.898, -0.1859), (-0.5588, -0.8052, -0.1719), (-0.7112, -0.6803, -0.1531), (-3.749, 0.02873, -0.1999), (-3.677, 0.2456, -0.1999), (-3.464, 0.4541, -0.1999), (-3.117, 0.6463, -0.1999), (-2.651, 0.8147, -0.1999), (2.651, 0.8147, -0.1999), (3.117, 0.6463, -0.1999), (3.464, 0.4541, -0.1999), (3.677, 0.2456, -0.1999), (3.749, 0.02873, -0.1999), (3.677, -0.1881, -0.1999), (3.464, -0.3967, -0.1999), (3.117, -0.5888, -0.1999), (2.651, -0.7573, -0.1999), (-2.651, -0.7573, -0.1999), (-3.117, -0.5888, -0.1999), (-3.464, -0.3967, -0.1999), (-3.677, -0.1881, -0.1999), (-1.966, -0.6825, -0.2083), (1.966, 0.7399, -0.2083), (-1.966, 0.7399, -0.2083), (1.966, -0.6825, -0.2083), (-1.13, -0.6811, -0.1715), (-1.548, -0.6818, -0.1899), (-1.13, 0.7398, -0.02902), (-1.548, 0.7399, -0.1187), (1.13, 0.7398, -0.02902), (1.548, 0.7399, -0.1187), (1.13, -0.6811, -0.1715), (1.548, -0.6818, -0.1899), (-0.3012, 0.0006659, -1.473), (-0.1828, 0.0006659, -1.578), (-0.1793, 0.02336, -1.578), (-0.2954, 0.03807, -1.473), (-0.1689, 0.04519, -1.578), (-0.2783, 0.07403, -1.473), (-0.152, 0.0653, -1.578), (-0.2505, 0.1072, -1.473), (-0.1293, 0.08293, -1.578), (-0.213, 0.1362, -1.473), (-0.1016, 0.09739, -1.578), (-0.1674, 0.1601, -1.473), (-0.06996, 0.1081, -1.578), (-0.1153, 0.1778, -1.473), (-0.03566, 0.1148, -1.578), (-0.05877, 0.1887, -1.473), (3.422e-07, 0.117, -1.578), (3.45e-07, 0.1924, -1.473), (0.03566, 0.1148, -1.578), (0.05877, 0.1887, -1.473), (0.06996, 0.1081, -1.578), (0.1153, 0.1778, -1.473), (0.1016, 0.09739, -1.578), (0.1674, 0.1601, -1.473), (0.1293, 0.08293, -1.578), (0.213, 0.1362, -1.473), (0.152, 0.0653, -1.578), (0.2505, 0.1072, -1.473), (0.1689, 0.04519, -1.578), (0.2783, 0.07403, -1.473), (0.1793, 0.02336, -1.578), (0.2954, 0.03807, -1.473), (0.1828, 0.0006659, -1.578), (0.3012, 0.0006659, -1.473), (0.1793, -0.02203, -1.578), (0.2954, -0.03673, -1.473), (0.1689, -0.04385, -1.578), (0.2783, -0.0727, -1.473), (0.152, -0.06397, -1.578), (0.2505, -0.1058, -1.473), (0.1293, -0.08159, -1.578), (0.213, -0.1349, -1.473), (0.1016, -0.09606, -1.578), (0.1674, -0.1587, -1.473), (0.06996, -0.1068, -1.578), (0.1153, -0.1764, -1.473), (0.03566, -0.1134, -1.578), (0.05877, -0.1874, -1.473), (2.848e-07, -0.191, -1.473), (3.051e-07, -0.1157, -1.578), (-0.05877, -0.1874, -1.473), (-0.03566, -0.1134, -1.578), (-0.06996, -0.1068, -1.578), (-0.1153, -0.1764, -1.473), (-0.1016, -0.09606, -1.578), (-0.1674, -0.1587, -1.473), (-0.1293, -0.08159, -1.578), (-0.213, -0.1349, -1.473), (-0.152, -0.06397, -1.578), (-0.2505, -0.1058, -1.473), (-0.1689, -0.04385, -1.578), (-0.2783, -0.0727, -1.473), (-0.1793, -0.02203, -1.578), (-0.2954, -0.03673, -1.473), (-1.792, 0.5748, 0.9492), (-1.303, 0.5752, 1.21), (-1.522, 1.058, 0.9791), (-1.106, 1.057, 1.27), (-1.45, 0.02496, 1.142), (-1.993, 0.02342, 0.915), (-1.095, 1.215, 0.9017), (-1.507, 1.215, 0.7462), (1.827, 0.5748, 0.9492), (1.338, 0.5752, 1.21), (2.028, 0.02342, 0.915), (1.485, 0.02496, 1.142), (2.152, -0.5748, 0.878), (1.575, -0.572, 1.068), (1.14, 1.057, 1.27), (1.556, 1.058, 0.9791), (1.129, 1.215, 0.9017), (1.541, 1.215, 0.7462), (0.8255, -0.9383, -1.103), (1.021e-07, -0.9239, -0.9672), (-0.8255, -0.9383, -1.103), (-0.8763, -1.005, -1.143), (0.8763, -1.005, -1.143), (-0.4127, -0.949, -1.103), (-0.4382, -1.239, -1.143), (0.4382, -1.239, -1.143), (0.4127, -0.949, -1.103), (1.834e-08, -1.267, -0.6255), (-2.128e-07, -1.267, -1.368), (-0.04864, -1.274, -0.6255), (-0.3969, -1.207, -1.59), (0.04864, -1.274, -0.6255), (0.3969, -1.207, -1.59), (-9.725e-08, -1.267, -0.9967), (-0.2227, -1.24, -1.108), (0.2227, -1.24, -1.108), (0.1451, -0.926, -0.07255), (0.154, -0.9717, -0.05179), (0.1571, -0.9889, -0.07701), (0.154, -0.9811, -0.07528), (1.402e-07, -0.9397, -0.05135), (6.368e-08, -0.9863, -0.02929), (9.573e-08, -1.004, -0.05407), (1.156e-07, -1.225, 0.4654), (-0.1451, -0.926, -0.07255), (-0.154, -0.9717, -0.05179), (-0.1571, -0.9889, -0.07701), (-0.154, -0.9811, -0.07528), (0.1556, -0.9427, -0.1573), (1.056e-07, -0.9571, -0.1303), (-0.1556, -0.9427, -0.1573), (-0.07702, -1.235, 0.4879), (-0.07853, -0.9963, -0.06554), (-0.07255, -0.9329, -0.06195), (-0.07702, -0.979, -0.04054), (-0.07778, -0.9499, -0.1438), (0.07702, -1.235, 0.4879), (0.07255, -0.9329, -0.06195), (0.07702, -0.979, -0.04054), (0.07853, -0.9963, -0.06554), (0.07778, -0.9499, -0.1438), (0.158, -0.9761, -0.08598), (1.102e-07, -0.9906, -0.05641), (-0.158, -0.9761, -0.08598), (-0.07899, -0.9833, -0.0712), (0.07899, -0.9833, -0.0712), (-1.467, 0.3682, 0.3932), (-2.011, 0.3668, 0.1663), (-1.45, -0.6694, 1.142), (-1.993, -0.6739, 0.915), (0.04784, -1.298, -0.1951), (0.04055, -0.8221, 0.04878), (0.009515, -0.1957, 0.5578), (0.0271, -0.5529, -0.8315), (0.01903, -0.09788, 0.6191), (0.3903, -1.232, -1.873), (0.1578, -0.5529, -1.353), (0.04506, -0.9194, -0.3827), (0.04506, -0.9123, -0.06009), (0.01866, -0.3808, 0.4293), (0.03046, -0.3949, -1.011), (0.04055, -0.8275, -0.5556), (0.0271, -0.5511, 0.2983), (0.03449, -0.7037, -0.7071), (0.03449, -0.7002, 0.1698), (0.3677, -0.9534, -1.687), (0.1087, -0.3808, -1.28), (0.2361, -0.8275, -1.57), (0.2008, -0.7037, -1.451), (0.02673, -0.3464, -1.128), (0.2064, -0.9364, -1.035), (0.02432, -1.27, -0.6255), (0.1984, -1.237, -1.479), (0.1114, -1.253, -1.052), (0.03851, -1.23, 0.4767), (0.03889, -0.9535, -0.137), (0.03628, -0.9363, -0.05665), (0.03851, -0.9826, -0.03492), (0.03927, -1.0, -0.0598), (0.03949, -0.9869, -0.06381), (-0.0271, -0.5529, -0.8315), (-0.04784, -1.298, -0.1951), (-0.04055, -0.8221, 0.04878), (-0.009515, -0.1957, 0.5578), (-0.01866, -0.3808, 0.4293), (-0.03046, -0.3949, -1.011), (-0.04506, -0.9194, -0.3827), (-0.04506, -0.9123, -0.06009), (-0.0271, -0.5511, 0.2983), (-0.04055, -0.8275, -0.5556), (-0.01903, -0.09788, 0.6191), (-0.1578, -0.5529, -1.353), (-0.3903, -1.232, -1.873), (-0.1087, -0.3808, -1.28), (-0.3677, -0.9534, -1.687), (-0.2361, -0.8275, -1.57), (-0.03449, -0.7037, -0.7071), (-0.03449, -0.7002, 0.1698), (-0.2008, -0.7037, -1.451), (-0.02673, -0.3464, -1.128), (-0.2064, -0.9364, -1.035), (-0.02432, -1.27, -0.6255), (-0.1984, -1.237, -1.479), (-0.1114, -1.253, -1.052), (-0.03851, -1.23, 0.4767), (-0.03628, -0.9363, -0.05665), (-0.03851, -0.9826, -0.03492), (-0.03927, -1.0, -0.0598), (-0.03889, -0.9535, -0.137), (-0.03949, -0.9869, -0.06381)], [], [(7, 6, 16, 17), (3, 2, 12, 13), (4, 3, 13, 14), (1, 0, 10, 11), (5, 4, 14, 15), (6, 5, 15, 16), (2, 1, 11, 12), (777, 8, 18, 778), (17, 16, 25, 26), (13, 12, 21, 22), (14, 13, 22, 23), (15, 14, 23, 24), (11, 10, 19, 20), (16, 15, 24, 25), (12, 11, 20, 21), (778, 18, 27, 779), (21, 20, 29, 30), (779, 27, 36, 780), (25, 24, 33, 34), (26, 25, 34, 35), (22, 21, 30, 31), (23, 22, 31, 32), (24, 23, 32, 33), (20, 19, 28, 29), (33, 32, 41, 42), (29, 28, 37, 38), (780, 36, 50, 781), (34, 33, 42, 43), (30, 29, 38, 39), (35, 34, 43, 44), (31, 30, 39, 40), (32, 31, 40, 41), (49, 48, 62, 63), (578, 44, 58, 579), (41, 40, 54, 55), (38, 37, 51, 52), (50, 49, 63, 64), (46, 45, 59, 60), (42, 41, 55, 56), (43, 42, 56, 57), (39, 38, 52, 53), (781, 50, 64, 782), (47, 46, 60, 61), (48, 47, 61, 62), (44, 43, 57, 58), (40, 39, 53, 54), (54, 53, 67, 68), (62, 61, 75, 76), (58, 57, 71, 72), (579, 58, 72, 580), (55, 54, 68, 69), (63, 62, 76, 77), (64, 63, 77, 78), (60, 59, 73, 74), (56, 55, 69, 70), (52, 51, 65, 66), (782, 64, 78, 783), (61, 60, 74, 75), (57, 56, 70, 71), (53, 52, 66, 67), (75, 74, 88, 89), (71, 70, 84, 85), (67, 66, 80, 81), (783, 78, 92, 784), (76, 75, 89, 90), (72, 71, 85, 86), (68, 67, 81, 82), (77, 76, 90, 91), (580, 72, 86, 581), (69, 68, 82, 83), (70, 69, 83, 84), (66, 65, 79, 80), (78, 77, 91, 92), (74, 73, 87, 88), (92, 91, 105, 106), (88, 87, 101, 102), (84, 83, 97, 98), (80, 79, 93, 94), (81, 80, 94, 95), (784, 92, 106, 785), (89, 88, 102, 103), (85, 84, 98, 99), (86, 85, 99, 100), (82, 81, 95, 96), (90, 89, 103, 104), (91, 90, 104, 105), (581, 86, 100, 582), (83, 82, 96, 97), (97, 96, 110, 111), (105, 104, 118, 119), (582, 100, 114, 583), (102, 101, 115, 116), (98, 97, 111, 112), (94, 93, 107, 108), (106, 105, 119, 120), (785, 106, 120, 786), (103, 102, 116, 117), (99, 98, 112, 113), (95, 94, 108, 109), (104, 103, 117, 118), (100, 99, 113, 114), (96, 95, 109, 110), (118, 117, 131, 132), (114, 113, 127, 128), (110, 109, 123, 124), (119, 118, 132, 133), (583, 114, 128, 584), (111, 110, 124, 125), (108, 107, 121, 122), (120, 119, 133, 134), (116, 115, 129, 130), (112, 111, 125, 126), (113, 112, 126, 127), (109, 108, 122, 123), (786, 120, 134, 787), (117, 116, 130, 131), (787, 134, 148, 788), (131, 130, 144, 145), (127, 126, 140, 141), (123, 122, 136, 137), (124, 123, 137, 138), (132, 131, 145, 146), (128, 127, 141, 142), (584, 128, 142, 585), (125, 124, 138, 139), (133, 132, 146, 147), (134, 133, 147, 148), (130, 129, 143, 144), (126, 125, 139, 140), (122, 121, 135, 136), (140, 139, 153, 154), (136, 135, 149, 150), (148, 147, 161, 162), (144, 143, 157, 158), (145, 144, 158, 159), (141, 140, 154, 155), (137, 136, 150, 151), (788, 148, 162, 789), (146, 145, 159, 160), (142, 141, 155, 156), (138, 137, 151, 152), (147, 146, 160, 161), (585, 142, 156, 586), (139, 138, 152, 153), (153, 152, 166, 167), (154, 153, 167, 168), (150, 149, 163, 164), (151, 150, 164, 165), (789, 162, 171, 790), (570, 565, 475, 474), (155, 154, 168, 169), (156, 155, 169, 170), (152, 151, 165, 166), (1240, 291, 485, 1242), (550, 573, 417, 418), (170, 169, 178, 179), (166, 165, 174, 175), (167, 166, 175, 176), (524, 522, 399, 392), (554, 562, 454, 461), (546, 525, 410, 409), (168, 167, 176, 177), (164, 163, 172, 173), (1148, 1145, 488, 631), (790, 171, 180, 791), (614, 527, 494, 609), (169, 168, 177, 178), (165, 164, 173, 174), (178, 177, 186, 187), (174, 173, 182, 183), (791, 180, 189, 792), (529, 545, 500, 507), (1051, 552, 470, 1043), (179, 178, 187, 188), (175, 174, 183, 184), (522, 532, 406, 399), (304, 305, 491, 490), (176, 175, 184, 185), (173, 172, 181, 182), (526, 523, 495, 496), (553, 551, 420, 413), (177, 176, 185, 186), (538, 524, 392, 385), (566, 569, 455, 448), (186, 185, 194, 195), (182, 181, 190, 191), (792, 189, 198, 793), (563, 575, 426, 433), (187, 186, 195, 196), (183, 182, 191, 192), (184, 183, 192, 193), (628, 304, 490, 634), (188, 187, 196, 197), (1229, 293, 487, 1237), (185, 184, 193, 194), (574, 550, 418, 419), (281, 280, 480, 481), (1205, 290, 484, 1211), (194, 193, 202, 203), (195, 194, 203, 204), (191, 190, 199, 200), (551, 556, 427, 420), (525, 530, 411, 410), (548, 543, 398, 405), (196, 195, 204, 205), (192, 191, 200, 201), (793, 198, 207, 794), (552, 555, 471, 470), (197, 196, 205, 206), (193, 192, 201, 202), (206, 205, 214, 215), (202, 201, 210, 211), (615, 553, 413, 600), (531, 526, 496, 497), (540, 528, 515, 508), (203, 202, 211, 212), (564, 554, 461, 468), (555, 559, 472, 471), (204, 203, 212, 213), (200, 199, 208, 209), (201, 200, 209, 210), (794, 207, 216, 795), (306, 307, 493, 492), (205, 204, 213, 214), (795, 216, 225, 796), (527, 541, 501, 494), (214, 213, 222, 223), (210, 209, 218, 219), (556, 557, 434, 427), (215, 214, 223, 224), (211, 210, 219, 220), (212, 211, 220, 221), (528, 539, 378, 515), (1244, 1143, 483, 1238), (557, 567, 441, 434), (213, 212, 221, 222), (209, 208, 217, 218), (533, 529, 507, 514), (218, 217, 226, 227), (530, 549, 412, 411), (561, 558, 414, 415), (222, 221, 230, 231), (223, 222, 231, 232), (219, 218, 227, 228), (796, 225, 239, 797), (1142, 1146, 476, 477), (534, 531, 497, 498), (224, 223, 232, 233), (220, 219, 228, 229), (1050, 537, 407, 1034), (559, 571, 473, 472), (221, 220, 229, 230), (587, 233, 247, 588), (230, 229, 243, 244), (238, 237, 251, 252), (239, 238, 252, 253), (235, 234, 248, 249), (231, 230, 244, 245), (227, 226, 240, 241), (797, 239, 253, 798), (236, 235, 249, 250), (232, 231, 245, 246), (228, 227, 241, 242), (229, 228, 242, 243), (237, 236, 250, 251), (233, 232, 246, 247), (251, 250, 264, 265), (247, 246, 260, 261), (243, 242, 256, 257), (252, 251, 265, 266), (588, 247, 261, 589), (244, 243, 257, 258), (245, 244, 258, 259), (241, 240, 254, 255), (253, 252, 266, 267), (249, 248, 262, 263), (250, 249, 263, 264), (246, 245, 259, 260), (242, 241, 255, 256), (798, 253, 267, 799), (256, 255, 269, 270), (799, 267, 281, 800), (264, 263, 277, 278), (260, 259, 273, 274), (261, 260, 274, 275), (257, 256, 270, 271), (265, 264, 278, 279), (266, 265, 279, 280), (589, 261, 275, 590), (258, 257, 271, 272), (267, 266, 280, 281), (263, 262, 276, 277), (259, 258, 272, 273), (255, 254, 268, 269), (568, 560, 469, 462), (1202, 1195, 286, 287), (1203, 1196, 282, 283), (572, 561, 415, 416), (1213, 1204, 293, 801), (1205, 1201, 289, 290), (1206, 1203, 283, 284), (542, 536, 384, 391), (1208, 1206, 284, 285), (1195, 1208, 285, 286), (1197, 1207, 291, 292), (299, 300, 1169, 1168), (617, 618, 305, 306), (1202, 287, 1164, 1220), (620, 621, 297, 298), (623, 622, 294, 295), (1150, 1142, 477, 647), (562, 577, 447, 454), (626, 620, 298, 299), (276, 1025, 1185, 1163), (627, 623, 295, 296), (809, 624, 307, 802), (628, 625, 303, 304), (1145, 1144, 489, 488), (301, 591, 1174, 1170), (621, 627, 296, 297), (297, 296, 310, 311), (305, 304, 318, 319), (301, 300, 314, 315), (591, 301, 315, 592), (298, 297, 311, 312), (306, 305, 319, 320), (307, 306, 320, 321), (303, 302, 316, 317), (299, 298, 312, 313), (295, 294, 308, 309), (802, 307, 321, 803), (304, 303, 317, 318), (300, 299, 313, 314), (296, 295, 309, 310), (318, 317, 331, 332), (314, 313, 327, 328), (310, 309, 323, 324), (803, 321, 335, 804), (319, 318, 332, 333), (315, 314, 328, 329), (311, 310, 324, 325), (320, 319, 333, 334), (592, 315, 329, 593), (312, 311, 325, 326), (313, 312, 326, 327), (309, 308, 322, 323), (321, 320, 334, 335), (317, 316, 330, 331), (335, 334, 349, 350), (331, 330, 345, 346), (327, 326, 341, 342), (323, 322, 337, 338), (324, 323, 338, 339), (804, 335, 350, 805), (332, 331, 346, 347), (328, 327, 342, 343), (329, 328, 343, 344), (325, 324, 339, 340), (333, 332, 347, 348), (334, 333, 348, 349), (593, 329, 344, 594), (326, 325, 340, 341), (341, 340, 354, 355), (576, 563, 433, 440), (565, 564, 468, 475), (535, 533, 514, 521), (342, 341, 355, 356), (338, 337, 351, 352), (567, 566, 448, 441), (805, 350, 359, 806), (645, 279, 479, 652), (343, 342, 356, 357), (339, 338, 352, 353), (569, 568, 462, 455), (344, 343, 357, 358), (340, 339, 353, 354), (544, 534, 498, 499), (358, 357, 366, 367), (354, 353, 362, 363), (536, 535, 521, 384), (537, 547, 408, 407), (355, 354, 363, 364), (352, 351, 360, 361), (571, 570, 474, 473), (539, 538, 385, 378), (356, 355, 364, 365), (357, 356, 365, 366), (353, 352, 361, 362), (806, 359, 368, 807), (641, 281, 481, 649), (807, 368, 377, 808), (617, 306, 492, 629), (366, 365, 374, 375), (362, 361, 370, 371), (363, 362, 371, 372), (541, 540, 508, 501), (367, 366, 375, 376), (573, 572, 416, 417), (364, 363, 372, 373), (279, 278, 478, 479), (543, 542, 391, 398), (545, 544, 499, 500), (365, 364, 373, 374), (361, 360, 369, 370), (1123, 774, 743, 1060), (0, 336, 10), (1065, 745, 746, 1067), (10, 336, 19), (1067, 746, 747, 1069), (19, 336, 28), (1069, 747, 748, 1071), (28, 336, 37), (37, 336, 51), (1071, 748, 749, 1073), (1073, 749, 750, 1075), (51, 336, 65), (1075, 750, 751, 1077), (65, 336, 79), (1077, 751, 752, 1079), (79, 336, 93), (93, 336, 107), (1079, 752, 753, 1081), (1081, 753, 754, 1083), (107, 336, 121), (1083, 754, 755, 1085), (121, 336, 135), (1085, 755, 756, 1087), (135, 336, 149), (149, 336, 163), (1087, 756, 757, 1089), (1089, 757, 758, 1091), (163, 336, 172), (1091, 758, 759, 1093), (172, 336, 181), (1093, 759, 760, 1095), (181, 336, 190), (190, 336, 199), (1095, 760, 761, 1097), (1097, 761, 762, 1099), (199, 336, 208), (1099, 762, 763, 1101), (208, 336, 217), (1101, 763, 764, 1103), (217, 336, 226), (226, 336, 240), (1103, 764, 765, 1105), (1105, 765, 766, 1107), (240, 336, 254), (1107, 766, 776, 767, 1108), (254, 336, 1198, 268), (1108, 767, 775, 768, 1110), (1198, 336, 282, 1196), (1227, 1234, 294, 622), (1110, 768, 769, 1113), (1113, 769, 770, 1115), (294, 1234, 336, 308), (1115, 770, 771, 1117), (308, 336, 322), (1117, 771, 772, 1119), (322, 336, 337), (337, 336, 351), (1119, 772, 773, 1121), (1121, 773, 774, 1123), (351, 336, 360), (360, 336, 369), (374, 373, 4, 5), (370, 369, 0, 1), (1197, 292, 486, 1200), (547, 546, 409, 408), (575, 574, 419, 426), (375, 374, 5, 6), (371, 370, 1, 2), (808, 377, 8, 777), (9, 1061, 1062), (1236, 482, 1152, 1246), (376, 375, 6, 7), (372, 371, 2, 3), (369, 336, 0), (577, 576, 440, 447), (549, 548, 405, 412), (373, 372, 3, 4), (467, 474, 694, 691), (383, 382, 389, 390), (595, 378, 385, 596), (380, 379, 386, 387), (381, 380, 387, 388), (390, 389, 396, 397), (596, 385, 392, 597), (461, 454, 684, 688), (387, 386, 393, 394), (388, 387, 394, 395), (395, 394, 401, 402), (514, 507, 700, 704), (397, 396, 403, 404), (597, 392, 399, 598), (388, 395, 661, 657), (394, 393, 400, 401), (401, 400, 407, 408), (405, 404, 411, 412), (402, 401, 408, 409), (403, 402, 409, 410), (404, 403, 410, 411), (598, 399, 406, 599), (418, 417, 424, 425), (600, 413, 420, 601), (419, 418, 425, 426), (415, 414, 421, 422), (416, 415, 422, 423), (417, 416, 423, 424), (466, 459, 686, 690), (425, 424, 431, 432), (601, 420, 427, 602), (422, 421, 428, 429), (423, 422, 429, 430), (430, 429, 436, 437), (397, 404, 666, 663), (432, 431, 438, 439), (602, 427, 434, 603), (512, 505, 698, 702), (429, 428, 435, 436), (436, 435, 442, 443), (437, 436, 443, 444), (452, 445, 678, 682), (603, 434, 441, 604), (439, 438, 445, 446), (446, 445, 452, 453), (604, 441, 448, 605), (443, 442, 449, 450), (444, 443, 450, 451), (423, 430, 669, 667), (453, 452, 459, 460), (605, 448, 455, 606), (383, 390, 659, 655), (450, 449, 456, 457), (451, 450, 457, 458), (458, 457, 464, 465), (432, 439, 675, 671), (460, 459, 466, 467), (606, 455, 462, 607), (457, 456, 463, 464), (440, 433, 672, 676), (464, 463, 470, 471), (465, 464, 471, 472), (467, 466, 473, 474), (607, 462, 469, 608), (1209, 1199, 482, 483), (1210, 1200, 486, 487), (1212, 1211, 484, 485), (632, 629, 492, 493), (633, 631, 488, 489), (630, 634, 490, 491), (499, 498, 505, 506), (609, 494, 501, 610), (496, 495, 502, 503), (459, 452, 682, 686), (497, 496, 503, 504), (437, 444, 677, 673), (504, 511, 701, 697), (506, 505, 512, 513), (610, 501, 508, 611), (518, 381, 653, 705), (503, 502, 509, 510), (504, 503, 510, 511), (511, 510, 517, 518), (460, 467, 691, 687), (611, 508, 515, 612), (513, 512, 519, 520), (390, 397, 663, 659), (510, 509, 516, 517), (395, 402, 665, 661), (517, 516, 379, 380), (518, 517, 380, 381), (513, 520, 707, 703), (520, 519, 382, 383), (612, 515, 378, 595), (919, 948, 548, 549), (917, 946, 546, 547), (915, 944, 544, 545), (913, 942, 542, 543), (911, 940, 540, 541), (909, 938, 538, 539), (907, 917, 547, 537), (905, 936, 535, 536), (944, 934, 534, 544), (936, 932, 533, 535), (942, 905, 536, 542), (1055, 907, 537, 1050), (934, 930, 531, 534), (901, 919, 549, 530), (932, 928, 529, 533), (899, 909, 539, 528), (897, 911, 541, 527), (940, 899, 528, 540), (930, 926, 526, 531), (948, 913, 543, 548), (895, 901, 530, 525), (938, 924, 524, 538), (926, 922, 523, 526), (893, 903, 532, 522), (928, 915, 545, 529), (950, 897, 527, 614), (946, 895, 525, 546), (924, 893, 522, 524), (979, 1008, 576, 577), (977, 1006, 574, 575), (975, 1004, 572, 573), (973, 1002, 570, 571), (971, 1000, 568, 569), (969, 998, 566, 567), (967, 996, 564, 565), (1008, 994, 563, 576), (965, 979, 577, 562), (1004, 992, 561, 572), (1000, 990, 560, 568), (963, 973, 571, 559), (992, 988, 558, 561), (961, 969, 567, 557), (959, 961, 557, 556), (957, 963, 559, 555), (996, 986, 554, 564), (1012, 984, 553, 615), (955, 957, 555, 552), (953, 959, 556, 551), (1006, 982, 550, 574), (994, 977, 575, 563), (998, 971, 569, 566), (984, 953, 551, 553), (1059, 955, 552, 1051), (986, 965, 562, 554), (982, 975, 573, 550), (1002, 967, 565, 570), (990, 1010, 616, 560), (1057, 1012, 615, 1049), (1053, 950, 614, 1048), (903, 952, 613, 532), (1047, 612, 595, 1030), (1046, 611, 612, 1047), (1045, 610, 611, 1046), (1044, 609, 610, 1045), (1042, 607, 608, 1043), (1041, 606, 607, 1042), (1040, 605, 606, 1041), (1039, 604, 605, 1040), (1038, 603, 604, 1039), (1037, 602, 603, 1038), (1036, 601, 602, 1037), (1035, 600, 601, 1036), (1033, 598, 599, 1034), (1032, 597, 598, 1033), (1031, 596, 597, 1032), (1030, 595, 596, 1031), (1028, 593, 594, 1029), (1027, 592, 593, 1028), (1026, 591, 592, 1027), (636, 276, 1163, 1180), (302, 619, 1175, 1171), (1024, 589, 590, 1025), (1023, 588, 589, 1024), (1022, 587, 588, 1023), (532, 613, 599, 406), (1049, 615, 600, 1035), (560, 616, 608, 469), (1048, 614, 609, 1044), (1020, 585, 586, 1021), (1019, 584, 585, 1020), (1018, 583, 584, 1019), (1017, 582, 583, 1018), (1016, 581, 582, 1017), (1015, 580, 581, 1016), (1014, 579, 580, 1015), (1013, 578, 579, 1014), (273, 637, 1181, 1160), (1242, 1239, 634, 630), (1238, 1236, 631, 633), (1237, 1235, 629, 632), (1224, 617, 629, 1235), (1241, 1232, 627, 621), (275, 274, 1161, 1162), (1233, 1230, 625, 628), (1243, 1229, 624, 809), (1232, 1228, 623, 627), (626, 299, 1168, 1177), (1231, 1226, 620, 626), (1228, 1227, 622, 623), (1226, 1241, 621, 620), (591, 1026, 1187, 1174), (1224, 1240, 618, 617), (1144, 1147, 633, 489), (307, 624, 632, 493), (1233, 628, 634, 1239), (1225, 619, 1153, 1245), (305, 618, 630, 491), (1225, 288, 1167, 1248), (479, 478, 651, 652), (481, 480, 650, 649), (477, 476, 648, 647), (1146, 1149, 648, 476), (280, 642, 650, 480), (1204, 641, 649, 1210), (1207, 645, 652, 1212), (1214, 1150, 647, 1209), (1231, 626, 1177, 1249), (280, 279, 645, 642), (272, 271, 646, 638), (271, 270, 644, 646), (1026, 302, 1171, 1187), (270, 269, 639, 644), (1194, 636, 1180, 1218), (278, 277, 635, 643), (800, 281, 641, 810), (269, 268, 640, 639), (273, 272, 638, 637), (278, 643, 651, 478), (881, 653, 657, 883), (869, 655, 659, 871), (883, 657, 661, 885), (871, 659, 663, 873), (857, 669, 673, 859), (845, 671, 675, 847), (847, 675, 679, 849), (859, 673, 677, 861), (849, 679, 683, 851), (861, 677, 681, 863), (863, 681, 685, 865), (851, 683, 687, 853), (865, 685, 689, 867), (853, 687, 691, 855), (887, 697, 701, 889), (875, 699, 703, 877), (889, 701, 705, 891), (877, 703, 707, 879), (879, 707, 655, 869), (891, 705, 653, 881), (446, 453, 683, 679), (438, 431, 670, 674), (519, 512, 702, 706), (497, 504, 697, 695), (444, 451, 681, 677), (396, 389, 658, 662), (520, 383, 655, 707), (439, 446, 679, 675), (398, 391, 660, 664), (499, 506, 699, 696), (381, 388, 657, 653), (453, 460, 687, 683), (458, 465, 689, 685), (454, 447, 680, 684), (384, 521, 708, 656), (425, 432, 671, 668), (447, 440, 676, 680), (506, 513, 703, 699), (382, 519, 706, 654), (451, 458, 685, 681), (445, 438, 674, 678), (389, 382, 654, 658), (430, 437, 673, 669), (511, 518, 705, 701), (391, 384, 656, 660), (465, 472, 693, 689), (521, 514, 704, 708), (468, 461, 688, 692), (404, 405, 666), (505, 498, 695, 698), (433, 426, 668, 672), (431, 424, 667, 670), (498, 497, 695), (405, 398, 664, 666), (472, 473, 693), (424, 423, 667), (662, 886, 885, 661, 665), (664, 874, 873, 663, 666), (667, 669, 857, 858, 670), (668, 671, 845, 846, 672), (692, 856, 855, 691, 694), (690, 868, 867, 689, 693), (696, 699, 875, 876, 700), (695, 697, 887, 888, 698), (403, 396, 662, 665), (475, 468, 692, 694), (402, 403, 665), (507, 500, 696, 700), (473, 466, 690, 693), (426, 425, 668), (500, 499, 696), (474, 475, 694), (766, 732, 742, 776), (767, 733, 741, 775), (774, 740, 709, 743), (773, 739, 740, 774), (772, 738, 739, 773), (771, 737, 738, 772), (770, 736, 737, 771), (769, 735, 736, 770), (768, 734, 735, 769), (775, 741, 734, 768), (776, 742, 733, 767), (765, 731, 732, 766), (764, 730, 731, 765), (763, 729, 730, 764), (762, 728, 729, 763), (761, 727, 728, 762), (760, 726, 727, 761), (759, 725, 726, 760), (758, 724, 725, 759), (757, 723, 724, 758), (756, 722, 723, 757), (755, 721, 722, 756), (754, 720, 721, 755), (753, 719, 720, 754), (752, 718, 719, 753), (751, 717, 718, 752), (750, 716, 717, 751), (749, 715, 716, 750), (748, 714, 715, 749), (747, 713, 714, 748), (746, 712, 713, 747), (745, 711, 712, 746), (744, 710, 711, 745), (743, 709, 710, 744), (9, 1122, 1061), (9, 1062, 1064), (9, 1064, 1066), (9, 1066, 1068), (9, 1068, 1070), (9, 1070, 1072), (9, 1072, 1074), (9, 1074, 1076), (9, 1076, 1078), (9, 1078, 1080), (9, 1080, 1082), (9, 1082, 1084), (9, 1084, 1086), (9, 1086, 1088), (9, 1088, 1090), (9, 1090, 1092), (9, 1092, 1094), (9, 1094, 1096), (9, 1096, 1098), (9, 1098, 1100), (9, 1100, 1102), (9, 1102, 1104), (9, 1104, 1106), (9, 1106, 1109), (9, 1111, 1112), (9, 1112, 1114), (9, 1114, 1116), (9, 1116, 1118), (9, 1118, 1120), (9, 1120, 1122), (1063, 744, 745, 1065), (732, 811, 812, 742), (733, 813, 814, 741), (740, 815, 816, 709), (739, 817, 815, 740), (738, 818, 817, 739), (737, 819, 818, 738), (736, 820, 819, 737), (735, 821, 820, 736), (734, 822, 821, 735), (741, 814, 822, 734), (742, 812, 813, 733), (731, 823, 811, 732), (730, 824, 823, 731), (729, 825, 824, 730), (728, 826, 825, 729), (727, 827, 826, 728), (726, 828, 827, 727), (725, 829, 828, 726), (724, 830, 829, 725), (723, 831, 830, 724), (722, 832, 831, 723), (721, 833, 832, 722), (720, 834, 833, 721), (719, 835, 834, 720), (718, 836, 835, 719), (717, 837, 836, 718), (716, 838, 837, 717), (715, 839, 838, 716), (714, 840, 839, 715), (713, 841, 840, 714), (712, 842, 841, 713), (711, 843, 842, 712), (710, 844, 843, 711), (709, 816, 844, 710), (688, 854, 856, 692), (854, 853, 855, 856), (684, 852, 854, 688), (852, 851, 853, 854), (680, 850, 852, 684), (850, 849, 851, 852), (676, 848, 850, 680), (848, 847, 849, 850), (672, 846, 848, 676), (846, 845, 847, 848), (686, 866, 868, 690), (866, 865, 867, 868), (682, 864, 866, 686), (864, 863, 865, 866), (678, 862, 864, 682), (862, 861, 863, 864), (674, 860, 862, 678), (860, 859, 861, 862), (670, 858, 860, 674), (858, 857, 859, 860), (708, 880, 870, 656), (880, 879, 869, 870), (704, 878, 880, 708), (878, 877, 879, 880), (700, 876, 878, 704), (876, 875, 877, 878), (660, 872, 874, 664), (872, 871, 873, 874), (656, 870, 872, 660), (870, 869, 871, 872), (706, 892, 882, 654), (892, 891, 881, 882), (702, 890, 892, 706), (890, 889, 891, 892), (698, 888, 890, 702), (888, 887, 889, 890), (658, 884, 886, 662), (884, 883, 885, 886), (654, 882, 884, 658), (882, 881, 883, 884), (44, 578, 951, 904), (904, 951, 1130, 1127), (1029, 594, 949, 1052), (1052, 949, 950, 1053), (26, 35, 894, 923), (1011, 983, 1138, 1140), (47, 48, 896, 945), (945, 896, 895, 946), (594, 344, 898, 949), (949, 898, 897, 950), (359, 350, 916, 927), (927, 916, 915, 928), (35, 44, 904, 894), (923, 894, 1125, 1128), (346, 345, 921, 925), (925, 921, 922, 926), (17, 26, 923, 937), (937, 923, 924, 938), (48, 49, 902, 896), (896, 902, 901, 895), (36, 27, 914, 947), (947, 914, 913, 948), (347, 346, 925, 929), (929, 925, 926, 930), (367, 376, 900, 939), (939, 900, 899, 940), (344, 358, 912, 898), (898, 912, 911, 897), (376, 7, 910, 900), (900, 910, 909, 899), (368, 359, 927, 931), (931, 927, 928, 932), (49, 50, 920, 902), (902, 920, 919, 901), (348, 347, 929, 933), (933, 929, 930, 934), (1013, 45, 908, 1054), (1054, 908, 907, 1055), (18, 8, 906, 941), (941, 906, 905, 942), (377, 368, 931, 935), (935, 931, 932, 936), (349, 348, 933, 943), (943, 933, 934, 944), (8, 377, 935, 906), (906, 935, 936, 905), (45, 46, 918, 908), (908, 918, 917, 907), (7, 17, 937, 910), (910, 937, 938, 909), (358, 367, 939, 912), (912, 939, 940, 911), (27, 18, 941, 914), (914, 941, 942, 913), (350, 349, 943, 916), (916, 943, 944, 915), (46, 47, 945, 918), (918, 945, 946, 917), (50, 36, 947, 920), (920, 947, 948, 919), (1021, 586, 1011, 1056), (1056, 1011, 1012, 1057), (233, 587, 1009, 989), (989, 1009, 1010, 990), (238, 239, 968, 1001), (1001, 968, 967, 1002), (161, 160, 976, 981), (981, 976, 975, 982), (216, 207, 966, 985), (985, 966, 965, 986), (1022, 234, 956, 1058), (1058, 956, 955, 1059), (156, 170, 954, 983), (923, 1128, 1192, 1190), (206, 215, 972, 997), (997, 972, 971, 998), (180, 171, 978, 993), (993, 978, 977, 994), (162, 161, 981, 1005), (1005, 981, 982, 1006), (170, 179, 960, 954), (1012, 1011, 1140, 1141), (234, 235, 958, 956), (956, 958, 957, 955), (586, 156, 983, 1011), (951, 952, 1131, 1130), (225, 216, 985, 995), (995, 985, 986, 996), (235, 236, 964, 958), (958, 964, 963, 957), (179, 188, 962, 960), (961, 959, 1134, 1136), (188, 197, 970, 962), (962, 970, 969, 961), (158, 157, 987, 991), (991, 987, 988, 992), (236, 237, 974, 964), (964, 974, 973, 963), (224, 233, 989, 999), (999, 989, 990, 1000), (159, 158, 991, 1003), (1003, 991, 992, 1004), (207, 198, 980, 966), (966, 980, 979, 965), (189, 180, 993, 1007), (1007, 993, 994, 1008), (239, 225, 995, 968), (968, 995, 996, 967), (197, 206, 997, 970), (970, 997, 998, 969), (215, 224, 999, 972), (972, 999, 1000, 971), (237, 238, 1001, 974), (974, 1001, 1002, 973), (160, 159, 1003, 976), (976, 1003, 1004, 975), (171, 162, 1005, 978), (978, 1005, 1006, 977), (198, 189, 1007, 980), (980, 1007, 1008, 979), (1009, 1058, 1059, 1010), (587, 1022, 1058, 1009), (987, 1056, 1057, 988), (157, 1021, 1056, 987), (951, 1054, 1055, 952), (578, 1013, 1054, 951), (921, 1052, 1053, 922), (345, 1029, 1052, 921), (274, 273, 1160, 1161), (1025, 590, 1172, 1185), (45, 1013, 1014, 59), (59, 1014, 1015, 73), (73, 1015, 1016, 87), (87, 1016, 1017, 101), (101, 1017, 1018, 115), (115, 1018, 1019, 129), (129, 1019, 1020, 143), (143, 1020, 1021, 157), (523, 1048, 1044, 495), (558, 1049, 1035, 414), (234, 1022, 1023, 248), (248, 1023, 1024, 262), (262, 1024, 1025, 276), (590, 275, 1162, 1172), (300, 301, 1170, 1169), (302, 1026, 1027, 316), (316, 1027, 1028, 330), (330, 1028, 1029, 345), (379, 1030, 1031, 386), (386, 1031, 1032, 393), (393, 1032, 1033, 400), (400, 1033, 1034, 407), (414, 1035, 1036, 421), (421, 1036, 1037, 428), (428, 1037, 1038, 435), (435, 1038, 1039, 442), (442, 1039, 1040, 449), (449, 1040, 1041, 456), (456, 1041, 1042, 463), (463, 1042, 1043, 470), (495, 1044, 1045, 502), (502, 1045, 1046, 509), (509, 1046, 1047, 516), (516, 1047, 1030, 379), (922, 1053, 1048, 523), (988, 1057, 1049, 558), (1010, 1059, 1051, 616), (952, 1055, 1050, 613), (613, 1050, 1034, 599), (616, 1051, 1043, 608), (9, 1109, 1111), (1060, 1063, 1062, 1061), (1063, 1065, 1064, 1062), (1066, 1064, 1065, 1067), (1068, 1066, 1067, 1069), (1070, 1068, 1069, 1071), (1071, 1073, 1072, 1070), (1074, 1072, 1073, 1075), (1076, 1074, 1075, 1077), (1078, 1076, 1077, 1079), (1079, 1081, 1080, 1078), (1082, 1080, 1081, 1083), (1084, 1082, 1083, 1085), (1086, 1084, 1085, 1087), (1087, 1089, 1088, 1086), (1090, 1088, 1089, 1091), (1092, 1090, 1091, 1093), (1094, 1092, 1093, 1095), (1095, 1097, 1096, 1094), (1098, 1096, 1097, 1099), (1100, 1098, 1099, 1101), (1102, 1100, 1101, 1103), (1103, 1105, 1104, 1102), (1106, 1104, 1105, 1107), (1110, 1113, 1112, 1111), (1114, 1112, 1113, 1115), (1116, 1114, 1115, 1117), (1118, 1116, 1117, 1119), (1119, 1121, 1120, 1118), (1122, 1120, 1121, 1123), (1061, 1122, 1123, 1060), (1111, 1109, 1108, 1110), (1109, 1106, 1107, 1108), (1060, 743, 744, 1063), (1127, 1130, 1131, 1126), (1128, 1125, 1124, 1129), (1125, 1127, 1126, 1124), (1138, 1133, 1132, 1139), (1133, 1135, 1134, 1132), (1140, 1138, 1139, 1141), (1135, 1137, 1136, 1134), (954, 960, 1135, 1133), (894, 904, 1127, 1125), (983, 954, 1133, 1138), (962, 961, 1136, 1137), (893, 924, 1129, 1124), (984, 1012, 1141, 1139), (952, 903, 1126, 1131), (959, 953, 1132, 1134), (903, 893, 1124, 1126), (953, 984, 1139, 1132), (960, 962, 1137, 1135), (1201, 635, 1150, 1214), (276, 636, 1149, 1146), (1148, 631, 1154, 1158), (303, 625, 1147, 1144), (619, 1148, 1158, 1153), (302, 303, 1144, 1145), (635, 277, 1142, 1150), (277, 276, 1146, 1142), (1230, 289, 1143, 1244), (619, 302, 1145, 1148), (1217, 1157, 1152, 1216), (1247, 1158, 1154, 1246), (1245, 1153, 1158, 1247), (1215, 1151, 1157, 1217), (1199, 648, 1156, 1216), (1149, 636, 1155, 1159), (648, 1149, 1159, 1156), (1194, 288, 1151, 1215), (1221, 1220, 1164, 1165), (1222, 1221, 1165, 1166), (1219, 1222, 1166, 1173), (1179, 1176, 1170, 1174), (1178, 1177, 1168, 1169), (1176, 1178, 1169, 1170), (1188, 1179, 1174, 1187), (1223, 1219, 1173, 1186), (1253, 1252, 1179, 1188), (1251, 1250, 1178, 1176), (1250, 1249, 1177, 1178), (1252, 1251, 1176, 1179), (1185, 1172, 1184, 1189), (1172, 1162, 1183, 1184), (1162, 1161, 1182, 1183), (1161, 1160, 1181, 1182), (1163, 1185, 1189, 1180), (1248, 1253, 1188, 1175), (1218, 1223, 1186, 1167), (1175, 1188, 1187, 1171), (1191, 1190, 1192, 1193), (1129, 924, 1191, 1193), (1128, 1129, 1193, 1192), (924, 923, 1190, 1191), (1180, 1189, 1223, 1218), (1189, 1184, 1219, 1223), (1184, 1183, 1222, 1219), (1183, 1182, 1221, 1222), (1182, 1181, 1220, 1221), (636, 1194, 1215, 1155), (482, 1199, 1216, 1152), (1155, 1215, 1217, 1159), (1159, 1217, 1216, 1156), (289, 1201, 1214, 1143), (288, 1194, 1218, 1167), (1143, 1214, 1209, 483), (291, 1207, 1212, 485), (293, 1204, 1210, 487), (652, 651, 1211, 1212), (649, 650, 1200, 1210), (647, 648, 1199, 1209), (642, 1197, 1200, 650), (268, 1198, 1196, 640), (637, 1202, 1220, 1181), (642, 645, 1207, 1197), (638, 646, 1208, 1195), (646, 644, 1206, 1208), (644, 639, 1203, 1206), (643, 635, 1201, 1205), (810, 641, 1204, 1213), (639, 640, 1196, 1203), (637, 638, 1195, 1202), (643, 1205, 1211, 651), (1167, 1186, 1253, 1248), (1173, 1166, 1251, 1252), (1165, 1164, 1249, 1250), (1166, 1165, 1250, 1251), (1186, 1173, 1252, 1253), (1151, 1245, 1247, 1157), (1157, 1247, 1246, 1152), (625, 1230, 1244, 1147), (287, 1231, 1249, 1164), (619, 1225, 1248, 1175), (288, 1225, 1245, 1151), (290, 1233, 1239, 484), (292, 291, 1240, 1224), (286, 285, 1241, 1226), (283, 282, 1227, 1228), (287, 286, 1226, 1231), (284, 283, 1228, 1232), (801, 293, 1229, 1243), (290, 289, 1230, 1233), (285, 284, 1232, 1241), (292, 1224, 1235, 486), (487, 486, 1235, 1237), (483, 482, 1236, 1238), (485, 484, 1239, 1242), (631, 1236, 1246, 1154), (282, 336, 1234, 1227), (1147, 1244, 1238, 633), (624, 1229, 1237, 632), (618, 1240, 1242, 630)])
me_sphere.polygons.foreach_set('material_index', [1, 1, 1, 1, 1, 1, 1, 3, 4, 4, 4, 4, 4, 4, 4, 3, 1, 3, 1, 1, 1, 1, 1, 1, 4, 4, 3, 4, 4, 4, 4, 4, 2, 2, 1, 1, 1, 2, 1, 1, 1, 3, 2, 2, 1, 1, 1, 2, 1, 2, 1, 2, 1, 2, 1, 1, 3, 2, 1, 1, 2, 1, 1, 3, 2, 1, 1, 2, 2, 1, 1, 1, 1, 2, 1, 2, 4, 4, 4, 3, 2, 4, 4, 4, 2, 2, 2, 4, 4, 2, 2, 2, 4, 4, 1, 3, 2, 4, 4, 2, 4, 4, 2, 1, 1, 2, 2, 1, 1, 1, 2, 1, 1, 1, 3, 2, 3, 2, 1, 1, 1, 2, 1, 2, 1, 2, 1, 2, 1, 1, 1, 1, 1, 2, 2, 1, 1, 3, 2, 1, 1, 2, 2, 1, 4, 4, 4, 4, 3, 4, 4, 4, 4, 2, 4, 1, 1, 1, 4, 4, 2, 1, 1, 2, 3, 4, 1, 1, 4, 4, 3, 4, 2, 4, 4, 4, 2, 4, 4, 2, 4, 4, 4, 4, 1, 1, 3, 4, 1, 1, 1, 2, 1, 2, 1, 4, 2, 2, 1, 1, 1, 4, 4, 4, 1, 1, 3, 2, 1, 1, 4, 4, 4, 2, 4, 4, 4, 2, 4, 4, 4, 3, 2, 4, 3, 4, 1, 1, 4, 1, 1, 1, 4, 4, 4, 1, 1, 4, 4, 4, 2, 4, 4, 4, 3, 2, 2, 4, 4, 2, 0, 4, 4, 1, 1, 1, 4, 1, 1, 3, 4, 1, 1, 1, 4, 1, 4, 1, 1, 1, 4, 1, 1, 1, 1, 4, 4, 1, 1, 3, 1, 3, 4, 1, 1, 1, 4, 1, 4, 1, 1, 4, 1, 1, 4, 4, 4, 2, 3, 4, 4, 4, 4, 4, 1, 1, 1, 4, 4, 4, 2, 4, 4, 4, 4, 3, 4, 2, 0, 4, 1, 4, 1, 4, 1, 1, 1, 4, 1, 1, 3, 4, 1, 1, 4, 1, 1, 3, 4, 1, 1, 1, 4, 1, 1, 1, 1, 4, 1, 4, 1, 1, 1, 3, 4, 1, 1, 1, 4, 1, 4, 1, 4, 4, 4, 4, 4, 4, 4, 3, 2, 4, 4, 4, 4, 4, 4, 1, 1, 4, 2, 1, 1, 4, 4, 1, 1, 1, 3, 2, 3, 2, 4, 4, 4, 4, 4, 4, 4, 2, 4, 4, 4, 4, 3, 1, 3, 4, 3, 1, 3, 4, 1, 3, 3, 1, 3, 1, 3, 4, 4, 3, 3, 1, 3, 1, 3, 1, 4, 3, 3, 1, 3, 4, 3, 1, 1, 3, 3, 4, 3, 1, 3, 4, 1, 3, 3, 1, 3, 1, 3, 4, 4, 3, 3, 1, 3, 1, 3, 1, 4, 3, 3, 1, 4, 1, 1, 2, 2, 4, 1, 1, 3, 3, 4, 1, 1, 1, 4, 4, 1, 2, 4, 4, 2, 2, 4, 4, 2, 2, 2, 2, 2, 4, 4, 2, 2, 2, 4, 2, 4, 4, 4, 4, 4, 4, 2, 2, 4, 2, 4, 4, 2, 2, 2, 2, 4, 4, 2, 2, 2, 2, 2, 4, 4, 4, 4, 2, 2, 2, 4, 4, 2, 2, 2, 2, 2, 4, 4, 2, 2, 2, 2, 4, 4, 4, 2, 2, 2, 2, 2, 4, 4, 2, 2, 2, 2, 2, 4, 4, 2, 2, 2, 2, 2, 4, 4, 2, 2, 2, 2, 2, 2, 4, 4, 4, 1, 4, 4, 1, 1, 1, 4, 1, 4, 4, 1, 1, 1, 4, 1, 1, 1, 1, 4, 1, 1, 1, 1, 4, 1, 1, 1, 4, 4, 1, 1, 1, 1, 4, 4, 4, 1, 1, 1, 1, 1, 1, 1, 4, 1, 1, 1, 1, 4, 1, 1, 1, 4, 1, 4, 1, 1, 1, 1, 4, 4, 4, 4, 4, 4, 4, 4, 4, 4, 4, 4, 4, 4, 4, 4, 4, 4, 4, 2, 2, 4, 4, 4, 4, 4, 4, 4, 1, 1, 1, 1, 1, 1, 1, 1, 4, 1, 1, 1, 1, 4, 4, 4, 3, 4, 4, 4, 4, 4, 0, 1, 2, 2, 1, 4, 2, 4, 2, 2, 2, 2, 2, 1, 1, 1, 4, 1, 4, 4, 0, 4, 4, 4, 3, 4, 4, 2, 2, 2, 2, 2, 2, 2, 2, 2, 2, 2, 2, 2, 2, 2, 2, 2, 2, 2, 2, 2, 2, 2, 2, 2, 2, 2, 2, 2, 2, 2, 2, 2, 2, 2, 2, 2, 2, 2, 2, 2, 2, 2, 2, 2, 2, 2, 2, 2, 2, 2, 2, 2, 2, 2, 2, 2, 1, 1, 1, 1, 1, 1, 1, 1, 2, 2, 2, 2, 2, 2, 2, 2, 3, 3, 3, 3, 3, 3, 3, 3, 3, 3, 3, 3, 3, 3, 3, 3, 3, 3, 3, 3, 3, 3, 3, 3, 3, 3, 3, 3, 3, 3, 3, 3, 3, 3, 3, 3, 3, 3, 3, 3, 3, 3, 3, 3, 3, 3, 3, 3, 3, 3, 3, 3, 3, 3, 3, 3, 3, 3, 3, 3, 3, 3, 3, 3, 3, 3, 3, 3, 3, 3, 3, 3, 3, 3, 3, 3, 3, 3, 3, 3, 3, 3, 3, 3, 3, 3, 3, 3, 3, 3, 3, 3, 3, 3, 3, 3, 3, 3, 3, 2, 1, 2, 1, 2, 1, 2, 1, 2, 1, 2, 1, 2, 1, 2, 1, 2, 1, 2, 1, 2, 1, 2, 1, 2, 1, 2, 1, 2, 1, 2, 1, 2, 1, 2, 1, 2, 1, 2, 1, 2, 2, 2, 1, 2, 2, 2, 1, 2, 1, 4, 1, 2, 2, 2, 1, 2, 1, 2, 1, 4, 1, 2, 1, 2, 1, 2, 1, 2, 1, 4, 1, 2, 1, 2, 1, 2, 1, 4, 1, 4, 1, 2, 1, 4, 1, 2, 1, 2, 1, 2, 1, 4, 1, 4, 1, 2, 1, 4, 1, 1, 1, 2, 1, 4, 1, 2, 1, 4, 1, 2, 1, 2, 2, 2, 1, 4, 1, 2, 1, 2, 2, 2, 1, 2, 2, 4, 1, 2, 1, 2, 2, 2, 1, 2, 1, 2, 1, 2, 1, 2, 1, 4, 1, 4, 1, 4, 1, 2, 1, 2, 1, 2, 1, 2, 1, 4, 1, 4, 1, 1, 2, 1, 2, 1, 1, 1, 2, 4, 4, 2, 2, 2, 2, 2, 2, 2, 2, 2, 2, 4, 4, 4, 4, 1, 4, 4, 4, 2, 2, 2, 2, 2, 2, 2, 2, 2, 2, 2, 2, 2, 2, 2, 2, 1, 1, 1, 1, 4, 4, 3, 3, 3, 3, 3, 3, 3, 3, 3, 3, 3, 3, 3, 3, 3, 3, 3, 3, 3, 3, 3, 3, 3, 3, 3, 3, 3, 3, 3, 3, 3, 3, 3, 3, 2, 2, 2, 2, 2, 2, 2, 2, 2, 2, 2, 2, 2, 2, 2, 2, 2, 2, 1, 2, 4, 2, 4, 2, 2, 2, 4, 2, 1, 1, 1, 1, 1, 4, 4, 4, 4, 4, 0, 0, 4, 4, 0, 0, 0, 4, 4, 0, 0, 0, 4, 4, 4, 4, 4, 4, 2, 2, 2, 1, 4, 0, 0, 4, 4, 4, 4, 1, 1, 4, 4, 4, 2, 2, 1, 1, 1, 1, 4, 4, 1, 4, 4, 4, 4, 3, 4, 4, 1, 4, 0, 4, 4, 0, 1, 1, 1, 4, 4, 4, 2, 1, 4, 4, 4, 4, 3, 4, 4, 2, 2, 4, 2, 1, 4, 1, 1, 1])
me_sphere.materials.append(mat_white)
me_sphere.materials.append(mat_lights)
me_sphere.materials.append(mat_body_1)
me_sphere.materials.append(mat_glass)
me_sphere.materials.append(mat_body)
me_sphere.use_remesh_preserve_volume = False
me_sphere.use_remesh_preserve_attributes = False
me_sphere.use_mirror_vertex_groups = False
me_sphere.update()

# ---- objects
ob_sphere = bpy.data.objects.new('Sphere', me_sphere)
ob_lamp = bpy.data.objects.new('Lamp', light_lamp)
ob_camera = bpy.data.objects.new('Camera', cam_camera)

# ---- transforms, parenting, visibility, modifiers, constraints
ob_sphere.location = (0.0, 0.0, 2.377)
ob_sphere.scale = (0.808, 2.334, -0.4427)
ob_sphere.lineart.crease_threshold = 0.0
ob_lamp.location = (4.076, 1.005, 5.904)
ob_lamp.rotation_euler = (0.6503, 0.05522, 1.866)
ob_lamp.lock_rotations_4d = False
ob_lamp.empty_display_type = 'ARROWS'
ob_lamp.color = (0.0, 0.0, 0.0, 0.0)
ob_lamp.lineart.crease_threshold = 0.0
ob_camera.location = (7.481, -6.508, 5.344)
ob_camera.rotation_euler = (1.109, 0.01082, 0.8149)
ob_camera.lock_rotations_4d = False
ob_camera.empty_display_type = 'ARROWS'
ob_camera.color = (0.0, 0.0, 0.0, 0.0)
ob_camera.display_type = 'WIRE'
ob_camera.lineart.crease_threshold = 0.0

# ---- collection membership
col_collection_1.objects.link(ob_sphere)
col_collection_1.objects.link(ob_lamp)
col_collection_1.objects.link(ob_camera)

# ---- scene / render settings (as saved in the file)
scene.camera = ob_camera
scene.frame_start = 1; scene.frame_end = 250; scene.frame_set(62)
scene.render.engine = 'BLENDER_EEVEE_NEXT'
scene.render.resolution_percentage = 50
scene.render.dither_intensity = 0.0
scene.cycles.use_denoising = False
scene.cycles.samples = 10
scene.cycles.sampling_pattern = 'TABULATED_SOBOL'
scene.cycles.light_sampling_threshold = 0.0
scene.cycles.use_adaptive_sampling = False
scene.cycles.use_light_tree = False
scene.cycles.blur_glossy = 0.0
scene.cycles.pixel_filter_type = 'GAUSSIAN'
scene.cycles.sample_clamp_indirect = 0.0
scene.view_settings.view_transform = 'Standard'
bpy.context.view_layer.update()
